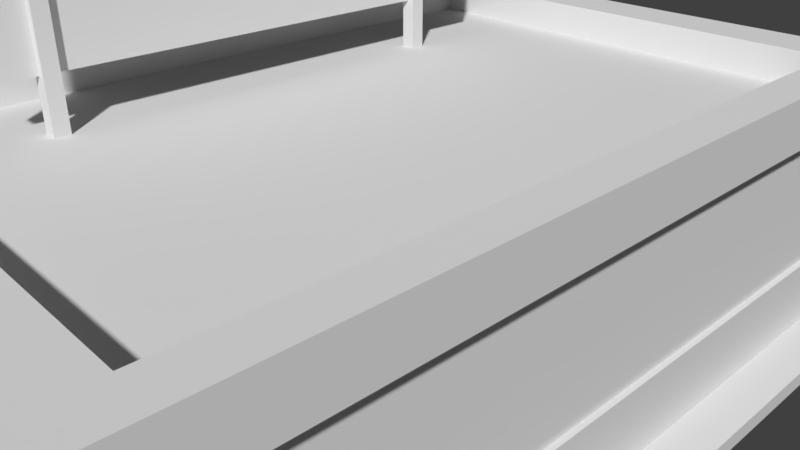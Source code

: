 # Source: Batiment_-_export.blend  (saved by Blender 2.79.0; exported with 4.5.12 LTS)
import bpy
from mathutils import Matrix  # noqa: F401  (used for matrix-valued properties, if any)

bpy.ops.wm.read_factory_settings(use_empty=True)
scene = bpy.context.scene
scene.name = 'Scene'

# ---- collections
col_collection_1 = bpy.data.collections.new('Collection 1'); scene.collection.children.link(col_collection_1)

# ---- world
world_world = bpy.data.worlds.new('World'); scene.world = world_world
world_world.color = (0.05088, 0.05088, 0.05088)
world_world.use_sun_shadow = False
world_world.sun_shadow_jitter_overblur = 0.0
world_world.cycles.sampling_method = 'MANUAL'

# ---- cameras
cam_camera = bpy.data.cameras.new('Camera')
cam_camera.clip_end = 100.0
cam_camera.lens = 35.0
cam_camera.sensor_width = 32.0
cam_camera.sensor_height = 18.0
cam_camera.ortho_scale = 7.314
cam_camera.dof.focus_distance = 0.0
cam_camera.dof.aperture_fstop = 128.0

# ---- meshes
me_cube_012 = bpy.data.meshes.new('Cube.012')
me_cube_012.from_pydata([(-1.0, -1.0, -1.0), (-1.0, -1.0, 1.0), (-1.0, 1.0, -1.0), (-1.0, 1.0, 1.0), (1.0, -1.0, -1.0), (1.0, -1.0, 1.0), (1.0, 1.0, -1.0), (1.0, 1.0, 1.0), (-15.5, -18.85, -1.541), (-15.5, -18.85, -0.8394), (-15.5, -3.128, -1.541), (-15.5, -3.128, -0.8394), (-16.42, -18.85, -1.541), (-16.42, -18.85, -0.8394), (-16.42, -3.128, -1.541), (-16.42, -3.128, -0.8394), (-15.5, -4.145, -1.541), (-15.5, -10.56, -1.541), (-15.5, -11.42, -1.541), (-15.5, -17.83, -1.541), (-15.5, -17.83, -0.8394), (-15.5, -11.42, -0.8394), (-15.5, -10.56, -0.8394), (-15.5, -4.145, -0.8394), (-16.42, -17.83, -1.541), (-16.42, -11.42, -1.541), (-16.42, -10.56, -1.541), (-16.42, -4.145, -1.541), (-16.42, -4.145, -0.8394), (-16.42, -10.56, -0.8394), (-16.42, -11.42, -0.8394), (-16.42, -17.83, -0.8394), (-15.5, -18.85, -1.49), (-15.5, -18.85, -1.301), (-15.5, -18.85, -1.264), (-15.5, -18.85, -0.8905), (-15.5, -3.128, -0.8905), (-15.5, -3.128, -1.264), (-15.5, -3.128, -1.301), (-15.5, -3.128, -1.49), (-16.42, -3.128, -0.8905), (-16.42, -3.128, -1.264), (-16.42, -3.128, -1.301), (-16.42, -3.128, -1.49), (-16.42, -18.85, -0.8905), (-16.42, -18.85, -1.264), (-16.42, -18.85, -1.301), (-16.42, -18.85, -1.49), (-16.42, -4.145, -0.8905), (-16.42, -4.145, -1.264), (-16.42, -4.145, -1.301), (-16.42, -4.145, -1.49), (-16.42, -10.56, -0.8905), (-16.42, -10.56, -1.264), (-16.42, -10.56, -1.301), (-16.42, -10.56, -1.49), (-16.42, -11.42, -0.8905), (-16.42, -11.42, -1.264), (-16.42, -11.42, -1.301), (-16.42, -11.42, -1.49), (-16.42, -17.83, -0.8905), (-16.42, -17.83, -1.264), (-16.42, -17.83, -1.301), (-16.42, -17.83, -1.49), (-15.5, -17.83, -0.8905), (-15.5, -17.83, -1.264), (-15.5, -17.83, -1.301), (-15.5, -17.83, -1.49), (-15.5, -11.42, -0.8905), (-15.5, -11.42, -1.264), (-15.5, -11.42, -1.301), (-15.5, -11.42, -1.49), (-15.5, -10.56, -0.8905), (-15.5, -10.56, -1.264), (-15.5, -10.56, -1.301), (-15.5, -10.56, -1.49), (-15.5, -4.145, -0.8905), (-15.5, -4.145, -1.264), (-15.5, -4.145, -1.301), (-15.5, -4.145, -1.49), (-15.78, -4.145, -0.8905), (-15.78, -4.145, -1.264), (-15.78, -4.145, -1.301), (-15.78, -4.145, -1.49), (-15.78, -10.56, -0.8905), (-15.78, -10.56, -1.264), (-15.78, -10.56, -1.301), (-15.78, -10.56, -1.49), (-15.78, -11.42, -0.8905), (-15.78, -11.42, -1.264), (-15.78, -11.42, -1.301), (-15.78, -11.42, -1.49), (-15.78, -17.83, -0.8905), (-15.78, -17.83, -1.264), (-15.78, -17.83, -1.301), (-15.78, -17.83, -1.49), (-15.5, 0.3526, -1.541), (-15.5, 0.3526, -0.8394), (-15.5, 16.08, -1.541), (-15.5, 16.08, -0.8394), (-16.42, 0.3526, -1.541), (-16.42, 0.3526, -0.8394), (-16.42, 16.08, -1.541), (-16.42, 16.08, -0.8394), (-15.5, 15.06, -1.541), (-15.5, 8.647, -1.541), (-15.5, 7.782, -1.541), (-15.5, 1.369, -1.541), (-15.5, 1.369, -0.8394), (-15.5, 7.782, -0.8394), (-15.5, 8.647, -0.8394), (-15.5, 15.06, -0.8394), (-16.42, 1.369, -1.541), (-16.42, 7.782, -1.541), (-16.42, 8.647, -1.541), (-16.42, 15.06, -1.541), (-16.42, 15.06, -0.8394), (-16.42, 8.647, -0.8394), (-16.42, 7.782, -0.8394), (-16.42, 1.369, -0.8394), (-15.5, 0.3526, -1.49), (-15.5, 0.3526, -1.301), (-15.5, 0.3526, -1.264), (-15.5, 0.3526, -0.8905), (-15.5, 16.08, -0.8905), (-15.5, 16.08, -1.264), (-15.5, 16.08, -1.301), (-15.5, 16.08, -1.49), (-16.42, 16.08, -0.8905), (-16.42, 16.08, -1.264), (-16.42, 16.08, -1.301), (-16.42, 16.08, -1.49), (-16.42, 0.3526, -0.8905), (-16.42, 0.3526, -1.264), (-16.42, 0.3526, -1.301), (-16.42, 0.3526, -1.49), (-16.42, 15.06, -0.8905), (-16.42, 15.06, -1.264), (-16.42, 15.06, -1.301), (-16.42, 15.06, -1.49), (-16.42, 8.647, -0.8905), (-16.42, 8.647, -1.264), (-16.42, 8.647, -1.301), (-16.42, 8.647, -1.49), (-16.42, 7.782, -0.8905), (-16.42, 7.782, -1.264), (-16.42, 7.782, -1.301), (-16.42, 7.782, -1.49), (-16.42, 1.369, -0.8905), (-16.42, 1.369, -1.264), (-16.42, 1.369, -1.301), (-16.42, 1.369, -1.49), (-15.5, 1.369, -0.8905), (-15.5, 1.369, -1.264), (-15.5, 1.369, -1.301), (-15.5, 1.369, -1.49), (-15.5, 7.782, -0.8905), (-15.5, 7.782, -1.264), (-15.5, 7.782, -1.301), (-15.5, 7.782, -1.49), (-15.5, 8.647, -0.8905), (-15.5, 8.647, -1.264), (-15.5, 8.647, -1.301), (-15.5, 8.647, -1.49), (-15.5, 15.06, -0.8905), (-15.5, 15.06, -1.264), (-15.5, 15.06, -1.301), (-15.5, 15.06, -1.49), (-15.78, 15.06, -0.8905), (-15.78, 15.06, -1.264), (-15.78, 15.06, -1.301), (-15.78, 15.06, -1.49), (-15.78, 8.647, -0.8905), (-15.78, 8.647, -1.264), (-15.78, 8.647, -1.301), (-15.78, 8.647, -1.49), (-15.78, 7.782, -0.8905), (-15.78, 7.782, -1.264), (-15.78, 7.782, -1.301), (-15.78, 7.782, -1.49), (-15.78, 1.369, -0.8905), (-15.78, 1.369, -1.264), (-15.78, 1.369, -1.301), (-15.78, 1.369, -1.49), (-15.5, 41.28, -1.541), (-15.5, 41.28, -0.8394), (-15.5, 57.01, -1.541), (-15.5, 57.01, -0.8394), (-16.42, 41.28, -1.541), (-16.42, 41.28, -0.8394), (-16.42, 57.01, -1.541), (-16.42, 57.01, -0.8394), (-15.5, 55.99, -1.541), (-15.5, 49.58, -1.541), (-15.5, 48.71, -1.541), (-15.5, 42.3, -1.541), (-15.5, 42.3, -0.8394), (-15.5, 48.71, -0.8394), (-15.5, 49.58, -0.8394), (-15.5, 55.99, -0.8394), (-16.42, 42.3, -1.541), (-16.42, 48.71, -1.541), (-16.42, 49.58, -1.541), (-16.42, 55.99, -1.541), (-16.42, 55.99, -0.8394), (-16.42, 49.58, -0.8394), (-16.42, 48.71, -0.8394), (-16.42, 42.3, -0.8394), (-15.5, 41.28, -1.49), (-15.5, 41.28, -1.301), (-15.5, 41.28, -1.264), (-15.5, 41.28, -0.8905), (-15.5, 57.01, -0.8905), (-15.5, 57.01, -1.264), (-15.5, 57.01, -1.301), (-15.5, 57.01, -1.49), (-16.42, 57.01, -0.8905), (-16.42, 57.01, -1.264), (-16.42, 57.01, -1.301), (-16.42, 57.01, -1.49), (-16.42, 41.28, -0.8905), (-16.42, 41.28, -1.264), (-16.42, 41.28, -1.301), (-16.42, 41.28, -1.49), (-16.42, 55.99, -0.8905), (-16.42, 55.99, -1.264), (-16.42, 55.99, -1.301), (-16.42, 55.99, -1.49), (-16.42, 49.58, -0.8905), (-16.42, 49.58, -1.264), (-16.42, 49.58, -1.301), (-16.42, 49.58, -1.49), (-16.42, 48.71, -0.8905), (-16.42, 48.71, -1.264), (-16.42, 48.71, -1.301), (-16.42, 48.71, -1.49), (-16.42, 42.3, -0.8905), (-16.42, 42.3, -1.264), (-16.42, 42.3, -1.301), (-16.42, 42.3, -1.49), (-15.5, 42.3, -0.8905), (-15.5, 42.3, -1.264), (-15.5, 42.3, -1.301), (-15.5, 42.3, -1.49), (-15.5, 48.71, -0.8905), (-15.5, 48.71, -1.264), (-15.5, 48.71, -1.301), (-15.5, 48.71, -1.49), (-15.5, 49.58, -0.8905), (-15.5, 49.58, -1.264), (-15.5, 49.58, -1.301), (-15.5, 49.58, -1.49), (-15.5, 55.99, -0.8905), (-15.5, 55.99, -1.264), (-15.5, 55.99, -1.301), (-15.5, 55.99, -1.49), (-15.78, 55.99, -0.8905), (-15.78, 55.99, -1.264), (-15.78, 55.99, -1.301), (-15.78, 55.99, -1.49), (-15.78, 49.58, -0.8905), (-15.78, 49.58, -1.264), (-15.78, 49.58, -1.301), (-15.78, 49.58, -1.49), (-15.78, 48.71, -0.8905), (-15.78, 48.71, -1.264), (-15.78, 48.71, -1.301), (-15.78, 48.71, -1.49), (-15.78, 42.3, -0.8905), (-15.78, 42.3, -1.264), (-15.78, 42.3, -1.301), (-15.78, 42.3, -1.49), (-1.0, 53.49, -1.0), (-1.0, 53.49, 1.0), (-1.0, 55.49, -1.0), (-1.0, 55.49, 1.0), (1.0, 53.49, -1.0), (1.0, 53.49, 1.0), (1.0, 55.49, -1.0), (1.0, 55.49, 1.0), (-1.943, -7.303, -0.2986), (-1.943, -7.303, 0.8087), (-1.943, 64.45, -0.2986), (-1.943, 64.45, 0.8087), (0.0131, -7.303, -0.2986), (0.0131, -7.303, 0.8087), (0.0131, 64.45, -0.2986), (0.0131, 64.45, 0.8087), (-1.943, -7.303, -0.2284), (-1.943, -7.303, 0.7385), (-1.943, 64.45, 0.7385), (-1.943, 64.45, -0.2284), (0.0131, 64.45, 0.7385), (0.0131, 64.45, -0.2284), (0.0131, -7.303, 0.7385), (0.0131, -7.303, -0.2284), (-1.943, 62.32, -0.2986), (-1.943, -5.168, -0.2986), (-1.943, -5.168, 0.8087), (-1.943, 62.32, 0.8087), (0.0131, -5.168, -0.2986), (0.0131, 62.32, -0.2986), (0.0131, 62.32, 0.8087), (0.0131, -5.168, 0.8087), (0.0131, 62.32, -0.2284), (0.0131, -5.168, -0.2284), (0.0131, 62.32, 0.7385), (0.0131, -5.168, 0.7385), (-1.943, -5.168, -0.2284), (-1.943, 62.32, -0.2284), (-1.943, -5.168, 0.7385), (-1.943, 62.32, 0.7385), (-1.061, -5.168, -0.2284), (-1.061, 62.32, -0.2284), (-1.061, -5.168, 0.7385), (-1.061, 62.32, 0.7385), (-11.27, 20.71, -2.099), (-11.27, 20.71, -0.8394), (-11.27, 36.43, -2.099), (-11.27, 36.43, -0.8394), (-17.2, 20.71, -2.099), (-17.2, 20.71, -0.8394), (-17.2, 36.43, -2.099), (-17.2, 36.43, -0.8394), (-11.27, 35.41, -2.099), (-11.27, 29.0, -2.099), (-11.27, 28.14, -2.099), (-11.27, 21.72, -2.099), (-11.27, 21.72, -0.8394), (-11.27, 28.14, -0.8394), (-11.27, 29.0, -0.8394), (-11.27, 35.41, -0.8394), (-17.2, 21.72, -2.099), (-17.2, 28.14, -2.099), (-17.2, 29.0, -2.099), (-17.2, 35.41, -2.099), (-17.2, 35.41, -0.8394), (-17.2, 29.0, -0.8394), (-17.2, 28.14, -0.8394), (-17.2, 21.72, -0.8394), (-11.27, 20.71, -2.048), (-11.27, 20.71, -1.721), (-11.27, 20.71, -1.684), (-11.27, 20.71, -0.8905), (-11.27, 36.43, -0.8905), (-11.27, 36.43, -1.684), (-11.27, 36.43, -1.721), (-11.27, 36.43, -2.048), (-17.2, 36.43, -0.8905), (-17.2, 36.43, -1.684), (-17.2, 36.43, -1.721), (-17.2, 36.43, -2.048), (-17.2, 20.71, -0.8905), (-17.2, 20.71, -1.684), (-17.2, 20.71, -1.721), (-17.2, 20.71, -2.048), (-17.2, 35.41, -0.8905), (-17.2, 35.41, -1.684), (-17.2, 35.41, -1.721), (-17.2, 35.41, -2.048), (-17.2, 29.0, -0.8905), (-17.2, 29.0, -1.684), (-17.2, 29.0, -1.721), (-17.2, 29.0, -2.048), (-17.2, 28.14, -0.8905), (-17.2, 28.14, -1.684), (-17.2, 28.14, -1.721), (-17.2, 28.14, -2.048), (-17.2, 21.72, -0.8905), (-17.2, 21.72, -1.684), (-17.2, 21.72, -1.721), (-17.2, 21.72, -2.048), (-11.27, 21.72, -0.8905), (-11.27, 21.72, -1.684), (-11.27, 21.72, -1.721), (-11.27, 21.72, -2.048), (-11.27, 28.14, -0.8905), (-11.27, 28.14, -1.684), (-11.27, 28.14, -1.721), (-11.27, 28.14, -2.048), (-11.27, 29.0, -0.8905), (-11.27, 29.0, -1.684), (-11.27, 29.0, -1.721), (-11.27, 29.0, -2.048), (-11.27, 35.41, -0.8905), (-11.27, 35.41, -1.684), (-11.27, 35.41, -1.721), (-11.27, 35.41, -2.048), (-16.56, 35.41, -0.8905), (-16.56, 35.41, -1.684), (-16.56, 35.41, -1.721), (-16.56, 35.41, -2.048), (-16.56, 29.0, -0.8905), (-16.56, 29.0, -1.684), (-16.56, 29.0, -1.721), (-16.56, 29.0, -2.048), (-16.56, 28.14, -0.8905), (-16.56, 28.14, -1.684), (-16.56, 28.14, -1.721), (-16.56, 28.14, -2.048), (-16.56, 21.72, -0.8905), (-16.56, 21.72, -1.684), (-16.56, 21.72, -1.721), (-16.56, 21.72, -2.048), (-15.5, 60.45, -1.541), (-15.5, 60.45, -0.8394), (-15.5, 76.17, -1.541), (-15.5, 76.17, -0.8394), (-16.42, 60.45, -1.541), (-16.42, 60.45, -0.8394), (-16.42, 76.17, -1.541), (-16.42, 76.17, -0.8394), (-15.5, 75.16, -1.541), (-15.5, 68.74, -1.541), (-15.5, 67.88, -1.541), (-15.5, 61.47, -1.541), (-15.5, 61.47, -0.8394), (-15.5, 67.88, -0.8394), (-15.5, 68.74, -0.8394), (-15.5, 75.16, -0.8394), (-16.42, 61.47, -1.541), (-16.42, 67.88, -1.541), (-16.42, 68.74, -1.541), (-16.42, 75.16, -1.541), (-16.42, 75.16, -0.8394), (-16.42, 68.74, -0.8394), (-16.42, 67.88, -0.8394), (-16.42, 61.47, -0.8394), (-15.5, 60.45, -1.49), (-15.5, 60.45, -1.301), (-15.5, 60.45, -1.264), (-15.5, 60.45, -0.8905), (-15.5, 76.17, -0.8905), (-15.5, 76.17, -1.264), (-15.5, 76.17, -1.301), (-15.5, 76.17, -1.49), (-16.42, 76.17, -0.8905), (-16.42, 76.17, -1.264), (-16.42, 76.17, -1.301), (-16.42, 76.17, -1.49), (-16.42, 60.45, -0.8905), (-16.42, 60.45, -1.264), (-16.42, 60.45, -1.301), (-16.42, 60.45, -1.49), (-16.42, 75.16, -0.8905), (-16.42, 75.16, -1.264), (-16.42, 75.16, -1.301), (-16.42, 75.16, -1.49), (-16.42, 68.74, -0.8905), (-16.42, 68.74, -1.264), (-16.42, 68.74, -1.301), (-16.42, 68.74, -1.49), (-16.42, 67.88, -0.8905), (-16.42, 67.88, -1.264), (-16.42, 67.88, -1.301), (-16.42, 67.88, -1.49), (-16.42, 61.47, -0.8905), (-16.42, 61.47, -1.264), (-16.42, 61.47, -1.301), (-16.42, 61.47, -1.49), (-15.5, 61.47, -0.8905), (-15.5, 61.47, -1.264), (-15.5, 61.47, -1.301), (-15.5, 61.47, -1.49), (-15.5, 67.88, -0.8905), (-15.5, 67.88, -1.264), (-15.5, 67.88, -1.301), (-15.5, 67.88, -1.49), (-15.5, 68.74, -0.8905), (-15.5, 68.74, -1.264), (-15.5, 68.74, -1.301), (-15.5, 68.74, -1.49), (-15.5, 75.16, -0.8905), (-15.5, 75.16, -1.264), (-15.5, 75.16, -1.301), (-15.5, 75.16, -1.49), (-15.78, 75.16, -0.8905), (-15.78, 75.16, -1.264), (-15.78, 75.16, -1.301), (-15.78, 75.16, -1.49), (-15.78, 68.74, -0.8905), (-15.78, 68.74, -1.264), (-15.78, 68.74, -1.301), (-15.78, 68.74, -1.49), (-15.78, 67.88, -0.8905), (-15.78, 67.88, -1.264), (-15.78, 67.88, -1.301), (-15.78, 67.88, -1.49), (-15.78, 61.47, -0.8905), (-15.78, 61.47, -1.264), (-15.78, 61.47, -1.301), (-15.78, 61.47, -1.49), (53.56, 79.57, -1.643), (53.56, -22.17, -1.643), (-15.73, -22.17, -1.643), (-15.73, 79.57, -1.643), (53.56, 79.57, -0.6988), (53.56, -22.17, -0.6988), (-15.73, -22.17, -0.6988), (-15.73, 79.57, -0.6988), (56.41, 83.76, -0.6988), (56.41, -26.36, -0.6988), (-18.58, 83.76, -0.6988), (-18.58, -26.36, -0.6988), (56.41, 83.76, -0.3991), (56.41, -26.36, -0.3991), (-18.58, 83.76, -0.3991), (-18.58, -26.36, -0.3991), (51.4, 76.4, -0.3991), (51.4, -19.0, -0.3991), (-13.57, 76.4, -0.3991), (-13.57, -19.0, -0.3991), (51.4, 76.4, -0.6042), (51.4, -19.0, -0.6042), (-13.57, 76.4, -0.6042), (-13.57, -19.0, -0.6042), (53.56, 79.57, -1.643), (53.56, -22.17, -1.643), (-15.73, 79.57, -1.643), (-15.73, -22.17, -1.643), (53.56, 79.57, -1.643), (53.56, -22.17, -1.643), (-15.73, 79.57, -1.643), (-15.73, -22.17, -1.643), (54.34, 80.72, -1.643), (54.34, -23.32, -1.643), (-16.51, 80.72, -1.643), (-16.51, -23.32, -1.643), (54.34, 80.72, -2.109), (54.34, -23.32, -2.109), (-16.51, 80.72, -2.109), (-16.51, -23.32, -2.109), (60.17, 89.28, -2.109), (60.17, -31.88, -2.109), (-22.33, 89.28, -2.109), (-22.33, -31.88, -2.109), (60.17, 89.28, -2.214), (60.17, -31.88, -2.214), (-22.33, 89.28, -2.214), (-22.33, -31.88, -2.214)], [], [(0, 1, 3, 2), (2, 3, 7, 6), (6, 7, 5, 4), (4, 5, 1, 0), (2, 6, 4, 0), (7, 3, 1, 5), (76, 23, 11, 36), (36, 11, 15, 40), (60, 31, 13, 44), (44, 13, 9, 35), (19, 24, 12, 8), (31, 20, 9, 13), (15, 11, 23, 28), (28, 23, 22, 29), (29, 22, 21, 30), (30, 21, 20, 31), (10, 14, 27, 16), (16, 27, 26, 17), (17, 26, 25, 18), (18, 25, 24, 19), (40, 15, 28, 48), (48, 28, 29, 52), (52, 29, 30, 56), (56, 30, 31, 60), (35, 9, 20, 64), (64, 20, 21, 68), (68, 21, 22, 72), (72, 22, 23, 76), (17, 75, 79, 16), (75, 74, 78, 79), (74, 73, 77, 78), (73, 72, 76, 77), (18, 71, 75, 17), (71, 70, 74, 75), (70, 69, 73, 74), (69, 68, 72, 73), (19, 67, 71, 18), (67, 66, 70, 71), (66, 65, 69, 70), (65, 64, 68, 69), (8, 32, 67, 19), (32, 33, 66, 67), (33, 34, 65, 66), (34, 35, 64, 65), (25, 59, 63, 24), (62, 63, 95, 94), (58, 57, 61, 62), (48, 52, 84, 80), (26, 55, 59, 25), (54, 53, 57, 58), (53, 52, 56, 57), (27, 51, 55, 26), (90, 91, 87, 86), (50, 49, 53, 54), (56, 60, 92, 88), (14, 43, 51, 27), (43, 42, 50, 51), (42, 41, 49, 50), (41, 40, 48, 49), (12, 47, 32, 8), (47, 46, 33, 32), (46, 45, 34, 33), (45, 44, 35, 34), (24, 63, 47, 12), (63, 62, 46, 47), (62, 61, 45, 46), (61, 60, 44, 45), (10, 39, 43, 14), (39, 38, 42, 43), (38, 37, 41, 42), (37, 36, 40, 41), (16, 79, 39, 10), (79, 78, 38, 39), (78, 77, 37, 38), (77, 76, 36, 37), (91, 90, 94, 95), (89, 88, 92, 93), (83, 82, 86, 87), (81, 80, 84, 85), (49, 48, 80, 81), (57, 56, 88, 89), (51, 50, 82, 83), (90, 86, 54, 58), (63, 59, 91, 95), (55, 51, 83, 87), (58, 62, 94, 90), (52, 53, 85, 84), (50, 54, 86, 82), (60, 61, 93, 92), (61, 57, 89, 93), (53, 49, 81, 85), (91, 59, 55, 87), (164, 111, 99, 124), (124, 99, 103, 128), (148, 119, 101, 132), (132, 101, 97, 123), (107, 112, 100, 96), (119, 108, 97, 101), (103, 99, 111, 116), (116, 111, 110, 117), (117, 110, 109, 118), (118, 109, 108, 119), (98, 102, 115, 104), (104, 115, 114, 105), (105, 114, 113, 106), (106, 113, 112, 107), (128, 103, 116, 136), (136, 116, 117, 140), (140, 117, 118, 144), (144, 118, 119, 148), (123, 97, 108, 152), (152, 108, 109, 156), (156, 109, 110, 160), (160, 110, 111, 164), (105, 163, 167, 104), (163, 162, 166, 167), (162, 161, 165, 166), (161, 160, 164, 165), (106, 159, 163, 105), (159, 158, 162, 163), (158, 157, 161, 162), (157, 156, 160, 161), (107, 155, 159, 106), (155, 154, 158, 159), (154, 153, 157, 158), (153, 152, 156, 157), (96, 120, 155, 107), (120, 121, 154, 155), (121, 122, 153, 154), (122, 123, 152, 153), (113, 147, 151, 112), (150, 151, 183, 182), (146, 145, 149, 150), (136, 140, 172, 168), (114, 143, 147, 113), (142, 141, 145, 146), (141, 140, 144, 145), (115, 139, 143, 114), (178, 179, 175, 174), (138, 137, 141, 142), (144, 148, 180, 176), (102, 131, 139, 115), (131, 130, 138, 139), (130, 129, 137, 138), (129, 128, 136, 137), (100, 135, 120, 96), (135, 134, 121, 120), (134, 133, 122, 121), (133, 132, 123, 122), (112, 151, 135, 100), (151, 150, 134, 135), (150, 149, 133, 134), (149, 148, 132, 133), (98, 127, 131, 102), (127, 126, 130, 131), (126, 125, 129, 130), (125, 124, 128, 129), (104, 167, 127, 98), (167, 166, 126, 127), (166, 165, 125, 126), (165, 164, 124, 125), (179, 178, 182, 183), (177, 176, 180, 181), (171, 170, 174, 175), (169, 168, 172, 173), (137, 136, 168, 169), (145, 144, 176, 177), (139, 138, 170, 171), (178, 174, 142, 146), (151, 147, 179, 183), (143, 139, 171, 175), (146, 150, 182, 178), (140, 141, 173, 172), (138, 142, 174, 170), (148, 149, 181, 180), (149, 145, 177, 181), (141, 137, 169, 173), (179, 147, 143, 175), (252, 199, 187, 212), (212, 187, 191, 216), (236, 207, 189, 220), (220, 189, 185, 211), (195, 200, 188, 184), (207, 196, 185, 189), (191, 187, 199, 204), (204, 199, 198, 205), (205, 198, 197, 206), (206, 197, 196, 207), (186, 190, 203, 192), (192, 203, 202, 193), (193, 202, 201, 194), (194, 201, 200, 195), (216, 191, 204, 224), (224, 204, 205, 228), (228, 205, 206, 232), (232, 206, 207, 236), (211, 185, 196, 240), (240, 196, 197, 244), (244, 197, 198, 248), (248, 198, 199, 252), (193, 251, 255, 192), (251, 250, 254, 255), (250, 249, 253, 254), (249, 248, 252, 253), (194, 247, 251, 193), (247, 246, 250, 251), (246, 245, 249, 250), (245, 244, 248, 249), (195, 243, 247, 194), (243, 242, 246, 247), (242, 241, 245, 246), (241, 240, 244, 245), (184, 208, 243, 195), (208, 209, 242, 243), (209, 210, 241, 242), (210, 211, 240, 241), (201, 235, 239, 200), (238, 239, 271, 270), (234, 233, 237, 238), (224, 228, 260, 256), (202, 231, 235, 201), (230, 229, 233, 234), (229, 228, 232, 233), (203, 227, 231, 202), (266, 267, 263, 262), (226, 225, 229, 230), (232, 236, 268, 264), (190, 219, 227, 203), (219, 218, 226, 227), (218, 217, 225, 226), (217, 216, 224, 225), (188, 223, 208, 184), (223, 222, 209, 208), (222, 221, 210, 209), (221, 220, 211, 210), (200, 239, 223, 188), (239, 238, 222, 223), (238, 237, 221, 222), (237, 236, 220, 221), (186, 215, 219, 190), (215, 214, 218, 219), (214, 213, 217, 218), (213, 212, 216, 217), (192, 255, 215, 186), (255, 254, 214, 215), (254, 253, 213, 214), (253, 252, 212, 213), (267, 266, 270, 271), (265, 264, 268, 269), (259, 258, 262, 263), (257, 256, 260, 261), (225, 224, 256, 257), (233, 232, 264, 265), (227, 226, 258, 259), (266, 262, 230, 234), (239, 235, 267, 271), (231, 227, 259, 263), (234, 238, 270, 266), (228, 229, 261, 260), (226, 230, 262, 258), (236, 237, 269, 268), (237, 233, 265, 269), (229, 225, 257, 261), (267, 235, 231, 263), (272, 273, 275, 274), (274, 275, 279, 278), (278, 279, 277, 276), (276, 277, 273, 272), (274, 278, 276, 272), (279, 275, 273, 277), (311, 299, 283, 290), (290, 283, 287, 292), (307, 303, 285, 294), (294, 285, 281, 289), (297, 300, 284, 280), (303, 298, 281, 285), (284, 295, 288, 280), (295, 294, 289, 288), (300, 305, 295, 284), (305, 307, 294, 295), (282, 291, 293, 286), (291, 290, 292, 293), (296, 309, 291, 282), (309, 311, 290, 291), (288, 289, 310, 308), (310, 311, 315, 314), (280, 288, 308, 297), (297, 308, 309, 296), (293, 292, 306, 304), (304, 306, 307, 305), (286, 293, 304, 301), (301, 304, 305, 300), (287, 283, 299, 302), (302, 299, 298, 303), (282, 286, 301, 296), (296, 301, 300, 297), (292, 287, 302, 306), (306, 302, 303, 307), (289, 281, 298, 310), (310, 298, 299, 311), (312, 314, 315, 313), (309, 308, 312, 313), (308, 310, 314, 312), (311, 309, 313, 315), (384, 331, 319, 344), (344, 319, 323, 348), (368, 339, 321, 352), (352, 321, 317, 343), (327, 332, 320, 316), (339, 328, 317, 321), (323, 319, 331, 336), (336, 331, 330, 337), (337, 330, 329, 338), (338, 329, 328, 339), (318, 322, 335, 324), (324, 335, 334, 325), (325, 334, 333, 326), (326, 333, 332, 327), (348, 323, 336, 356), (356, 336, 337, 360), (360, 337, 338, 364), (364, 338, 339, 368), (343, 317, 328, 372), (372, 328, 329, 376), (376, 329, 330, 380), (380, 330, 331, 384), (325, 383, 387, 324), (383, 382, 386, 387), (382, 381, 385, 386), (381, 380, 384, 385), (326, 379, 383, 325), (379, 378, 382, 383), (378, 377, 381, 382), (377, 376, 380, 381), (327, 375, 379, 326), (375, 374, 378, 379), (374, 373, 377, 378), (373, 372, 376, 377), (316, 340, 375, 327), (340, 341, 374, 375), (341, 342, 373, 374), (342, 343, 372, 373), (333, 367, 371, 332), (370, 371, 403, 402), (366, 365, 369, 370), (356, 360, 392, 388), (334, 363, 367, 333), (363, 362, 366, 367), (362, 361, 365, 366), (361, 360, 364, 365), (335, 359, 363, 334), (362, 363, 395, 394), (358, 357, 361, 362), (364, 368, 400, 396), (322, 351, 359, 335), (351, 350, 358, 359), (350, 349, 357, 358), (349, 348, 356, 357), (320, 355, 340, 316), (355, 354, 341, 340), (354, 353, 342, 341), (353, 352, 343, 342), (332, 371, 355, 320), (371, 370, 354, 355), (370, 369, 353, 354), (369, 368, 352, 353), (318, 347, 351, 322), (347, 346, 350, 351), (346, 345, 349, 350), (345, 344, 348, 349), (324, 387, 347, 318), (387, 386, 346, 347), (386, 385, 345, 346), (385, 384, 344, 345), (399, 398, 402, 403), (397, 396, 400, 401), (391, 390, 394, 395), (389, 388, 392, 393), (357, 356, 388, 389), (365, 364, 396, 397), (359, 358, 390, 391), (367, 366, 398, 399), (371, 367, 399, 403), (363, 359, 391, 395), (366, 370, 402, 398), (360, 361, 393, 392), (358, 362, 394, 390), (368, 369, 401, 400), (369, 365, 397, 401), (361, 357, 389, 393), (472, 419, 407, 432), (432, 407, 411, 436), (456, 427, 409, 440), (440, 409, 405, 431), (415, 420, 408, 404), (427, 416, 405, 409), (411, 407, 419, 424), (424, 419, 418, 425), (425, 418, 417, 426), (426, 417, 416, 427), (406, 410, 423, 412), (412, 423, 422, 413), (413, 422, 421, 414), (414, 421, 420, 415), (436, 411, 424, 444), (444, 424, 425, 448), (448, 425, 426, 452), (452, 426, 427, 456), (431, 405, 416, 460), (460, 416, 417, 464), (464, 417, 418, 468), (468, 418, 419, 472), (413, 471, 475, 412), (471, 470, 474, 475), (470, 469, 473, 474), (469, 468, 472, 473), (414, 467, 471, 413), (467, 466, 470, 471), (466, 465, 469, 470), (465, 464, 468, 469), (415, 463, 467, 414), (463, 462, 466, 467), (462, 461, 465, 466), (461, 460, 464, 465), (404, 428, 463, 415), (428, 429, 462, 463), (429, 430, 461, 462), (430, 431, 460, 461), (421, 455, 459, 420), (458, 459, 491, 490), (454, 453, 457, 458), (444, 448, 480, 476), (422, 451, 455, 421), (450, 449, 453, 454), (449, 448, 452, 453), (423, 447, 451, 422), (486, 487, 483, 482), (446, 445, 449, 450), (452, 456, 488, 484), (410, 439, 447, 423), (439, 438, 446, 447), (438, 437, 445, 446), (437, 436, 444, 445), (408, 443, 428, 404), (443, 442, 429, 428), (442, 441, 430, 429), (441, 440, 431, 430), (420, 459, 443, 408), (459, 458, 442, 443), (458, 457, 441, 442), (457, 456, 440, 441), (406, 435, 439, 410), (435, 434, 438, 439), (434, 433, 437, 438), (433, 432, 436, 437), (412, 475, 435, 406), (475, 474, 434, 435), (474, 473, 433, 434), (473, 472, 432, 433), (487, 486, 490, 491), (485, 484, 488, 489), (479, 478, 482, 483), (477, 476, 480, 481), (445, 444, 476, 477), (453, 452, 484, 485), (447, 446, 478, 479), (486, 482, 450, 454), (459, 455, 487, 491), (451, 447, 479, 483), (454, 458, 490, 486), (448, 449, 481, 480), (446, 450, 482, 478), (456, 457, 489, 488), (457, 453, 485, 489), (449, 445, 477, 481), (487, 455, 451, 483), (492, 493, 517, 516), (499, 498, 503, 502), (492, 496, 497, 493), (493, 497, 498, 494), (494, 498, 499, 495), (496, 492, 495, 499), (502, 503, 507, 506), (496, 499, 502, 500), (498, 497, 501, 503), (497, 496, 500, 501), (507, 505, 509, 511), (500, 502, 506, 504), (503, 501, 505, 507), (501, 500, 504, 505), (509, 508, 512, 513), (505, 504, 508, 509), (506, 507, 511, 510), (504, 506, 510, 508), (512, 514, 515, 513), (510, 511, 515, 514), (508, 510, 514, 512), (511, 509, 513, 515), (517, 519, 523, 521), (494, 495, 518, 519), (493, 494, 519, 517), (495, 492, 516, 518), (523, 522, 526, 527), (516, 517, 521, 520), (519, 518, 522, 523), (518, 516, 520, 522), (526, 524, 528, 530), (522, 520, 524, 526), (521, 523, 527, 525), (520, 521, 525, 524), (529, 531, 535, 533), (525, 527, 531, 529), (524, 525, 529, 528), (527, 526, 530, 531), (532, 533, 537, 536), (528, 529, 533, 532), (531, 530, 534, 535), (530, 528, 532, 534), (536, 537, 539, 538), (535, 534, 538, 539), (534, 532, 536, 538), (533, 535, 539, 537)])
_uv = me_cube_012.uv_layers.new(name='UVMap')
_uv.uv.foreach_set('vector', [0.7397, 0.5234, 0.7312, 0.5234, 0.7312, 0.5148, 0.7397, 0.5148, 0.7141, 0.5234, 0.7141, 0.5148, 0.7226, 0.5148, 0.7226, 0.5234, 0.7312, 0.5148, 0.7312, 0.5234, 0.7226, 0.5234, 0.7226, 0.5148, 0.7825, 0.5234, 0.7739, 0.5234, 0.7739, 0.5148, 0.7825, 0.5148, 0.791, 0.5234, 0.7825, 0.5234, 0.7825, 0.5148, 0.791, 0.5148, 0.7568, 0.5148, 0.7568, 0.5234, 0.7483, 0.5234, 0.7483, 0.5148, 0.7985, 0.4169, 0.7982, 0.4169, 0.7982, 0.4125, 0.7985, 0.4125, 0.7274, 0.5106, 0.7276, 0.5106, 0.7276, 0.5146, 0.7274, 0.5146, 0.81, 0.4761, 0.8102, 0.4761, 0.8102, 0.4805, 0.81, 0.4805, 0.7308, 0.5146, 0.7306, 0.5146, 0.7306, 0.5106, 0.7308, 0.5106, 0.7943, 0.4169, 0.7904, 0.4169, 0.7904, 0.4125, 0.7943, 0.4125, 0.7865, 0.4761, 0.7904, 0.4761, 0.7904, 0.4805, 0.7865, 0.4805, 0.7865, 0.4125, 0.7904, 0.4125, 0.7904, 0.4169, 0.7865, 0.4169, 0.7865, 0.4169, 0.7904, 0.4169, 0.7904, 0.4447, 0.7865, 0.4447, 0.7865, 0.4447, 0.7904, 0.4447, 0.7904, 0.4484, 0.7865, 0.4484, 0.7865, 0.4484, 0.7904, 0.4484, 0.7904, 0.4761, 0.7865, 0.4761, 0.7943, 0.4805, 0.7904, 0.4805, 0.7904, 0.4761, 0.7943, 0.4761, 0.7943, 0.4761, 0.7904, 0.4761, 0.7904, 0.4484, 0.7943, 0.4484, 0.7943, 0.4484, 0.7904, 0.4484, 0.7904, 0.4447, 0.7943, 0.4447, 0.7943, 0.4447, 0.7904, 0.4447, 0.7904, 0.4169, 0.7943, 0.4169, 0.81, 0.4125, 0.8102, 0.4125, 0.8102, 0.4169, 0.81, 0.4169, 0.81, 0.4169, 0.8102, 0.4169, 0.8102, 0.4447, 0.81, 0.4447, 0.81, 0.4447, 0.8102, 0.4447, 0.8102, 0.4484, 0.81, 0.4484, 0.81, 0.4484, 0.8102, 0.4484, 0.8102, 0.4761, 0.81, 0.4761, 0.7985, 0.4805, 0.7982, 0.4805, 0.7982, 0.4761, 0.7985, 0.4761, 0.7985, 0.4761, 0.7982, 0.4761, 0.7982, 0.4484, 0.7985, 0.4484, 0.7985, 0.4484, 0.7982, 0.4484, 0.7982, 0.4447, 0.7985, 0.4447, 0.7985, 0.4447, 0.7982, 0.4447, 0.7982, 0.4169, 0.7985, 0.4169, 0.8012, 0.4447, 0.801, 0.4447, 0.801, 0.4169, 0.8012, 0.4169, 0.801, 0.4447, 0.8002, 0.4447, 0.8002, 0.4169, 0.801, 0.4169, 0.8002, 0.4447, 0.8001, 0.4447, 0.8001, 0.4169, 0.8002, 0.4169, 0.8001, 0.4447, 0.7985, 0.4447, 0.7985, 0.4169, 0.8001, 0.4169, 0.8012, 0.4484, 0.801, 0.4484, 0.801, 0.4447, 0.8012, 0.4447, 0.801, 0.4484, 0.8002, 0.4484, 0.8002, 0.4447, 0.801, 0.4447, 0.8002, 0.4484, 0.8001, 0.4484, 0.8001, 0.4447, 0.8002, 0.4447, 0.8001, 0.4484, 0.7985, 0.4484, 0.7985, 0.4447, 0.8001, 0.4447, 0.8012, 0.4761, 0.801, 0.4761, 0.801, 0.4484, 0.8012, 0.4484, 0.801, 0.4761, 0.8002, 0.4761, 0.8002, 0.4484, 0.801, 0.4484, 0.8002, 0.4761, 0.8001, 0.4761, 0.8001, 0.4484, 0.8002, 0.4484, 0.8001, 0.4761, 0.7985, 0.4761, 0.7985, 0.4484, 0.8001, 0.4484, 0.8012, 0.4805, 0.801, 0.4805, 0.801, 0.4761, 0.8012, 0.4761, 0.801, 0.4805, 0.8002, 0.4805, 0.8002, 0.4761, 0.801, 0.4761, 0.8002, 0.4805, 0.8001, 0.4805, 0.8001, 0.4761, 0.8002, 0.4761, 0.8001, 0.4805, 0.7985, 0.4805, 0.7985, 0.4761, 0.8001, 0.4761, 0.8072, 0.4484, 0.8075, 0.4484, 0.8075, 0.4761, 0.8072, 0.4761, 0.7897, 0.492, 0.7889, 0.492, 0.7889, 0.4892, 0.7897, 0.4892, 0.8083, 0.4484, 0.8084, 0.4484, 0.8084, 0.4761, 0.8083, 0.4761, 0.7615, 0.4805, 0.7615, 0.5083, 0.7587, 0.5083, 0.7587, 0.4805, 0.8072, 0.4447, 0.8075, 0.4447, 0.8075, 0.4484, 0.8072, 0.4484, 0.8083, 0.4447, 0.8084, 0.4447, 0.8084, 0.4484, 0.8083, 0.4484, 0.8084, 0.4447, 0.81, 0.4447, 0.81, 0.4484, 0.8084, 0.4484, 0.8072, 0.4169, 0.8075, 0.4169, 0.8075, 0.4447, 0.8072, 0.4447, 0.8458, 0.444, 0.845, 0.444, 0.845, 0.4403, 0.8458, 0.4403, 0.8083, 0.4169, 0.8084, 0.4169, 0.8084, 0.4447, 0.8083, 0.4447, 0.7725, 0.5083, 0.7725, 0.4805, 0.7752, 0.4805, 0.7752, 0.5083, 0.8072, 0.4125, 0.8075, 0.4125, 0.8075, 0.4169, 0.8072, 0.4169, 0.8075, 0.4125, 0.8083, 0.4125, 0.8083, 0.4169, 0.8075, 0.4169, 0.8083, 0.4125, 0.8084, 0.4125, 0.8084, 0.4169, 0.8083, 0.4169, 0.8084, 0.4125, 0.81, 0.4125, 0.81, 0.4169, 0.8084, 0.4169, 0.7336, 0.5146, 0.7334, 0.5146, 0.7334, 0.5106, 0.7336, 0.5106, 0.7334, 0.5146, 0.7326, 0.5146, 0.7326, 0.5106, 0.7334, 0.5106, 0.7326, 0.5146, 0.7324, 0.5146, 0.7324, 0.5106, 0.7326, 0.5106, 0.7324, 0.5146, 0.7308, 0.5146, 0.7308, 0.5106, 0.7324, 0.5106, 0.8072, 0.4761, 0.8075, 0.4761, 0.8075, 0.4805, 0.8072, 0.4805, 0.8075, 0.4761, 0.8083, 0.4761, 0.8083, 0.4805, 0.8075, 0.4805, 0.8083, 0.4761, 0.8084, 0.4761, 0.8084, 0.4805, 0.8083, 0.4805, 0.8084, 0.4761, 0.81, 0.4761, 0.81, 0.4805, 0.8084, 0.4805, 0.7246, 0.5106, 0.7248, 0.5106, 0.7248, 0.5146, 0.7246, 0.5146, 0.7248, 0.5106, 0.7256, 0.5106, 0.7256, 0.5146, 0.7248, 0.5146, 0.7256, 0.5106, 0.7258, 0.5106, 0.7258, 0.5146, 0.7256, 0.5146, 0.7258, 0.5106, 0.7274, 0.5106, 0.7274, 0.5146, 0.7258, 0.5146, 0.8012, 0.4169, 0.801, 0.4169, 0.801, 0.4125, 0.8012, 0.4125, 0.801, 0.4169, 0.8002, 0.4169, 0.8002, 0.4125, 0.801, 0.4125, 0.8002, 0.4169, 0.8001, 0.4169, 0.8001, 0.4125, 0.8002, 0.4125, 0.8001, 0.4169, 0.7985, 0.4169, 0.7985, 0.4125, 0.8001, 0.4125, 0.845, 0.444, 0.8458, 0.444, 0.8458, 0.4717, 0.845, 0.4717, 0.7942, 0.4957, 0.7958, 0.4957, 0.7958, 0.5234, 0.7942, 0.5234, 0.845, 0.4125, 0.8458, 0.4125, 0.8458, 0.4403, 0.845, 0.4403, 0.799, 0.5234, 0.7974, 0.5234, 0.7974, 0.4957, 0.799, 0.4957, 0.7709, 0.5134, 0.7694, 0.5134, 0.7694, 0.5106, 0.7709, 0.5106, 0.7757, 0.5134, 0.7741, 0.5134, 0.7741, 0.5106, 0.7757, 0.5106, 0.7885, 0.5106, 0.7893, 0.5106, 0.7893, 0.5134, 0.7885, 0.5134, 0.8414, 0.444, 0.8414, 0.4403, 0.8442, 0.4403, 0.8442, 0.444, 0.8222, 0.4717, 0.8222, 0.444, 0.825, 0.444, 0.825, 0.4717, 0.8222, 0.4403, 0.8222, 0.4125, 0.825, 0.4125, 0.825, 0.4403, 0.8442, 0.444, 0.8442, 0.4717, 0.8414, 0.4717, 0.8414, 0.444, 0.763, 0.5134, 0.7614, 0.5134, 0.7614, 0.5106, 0.763, 0.5106, 0.8442, 0.4125, 0.8442, 0.4403, 0.8414, 0.4403, 0.8414, 0.4125, 0.7678, 0.5134, 0.7662, 0.5134, 0.7662, 0.5106, 0.7678, 0.5106, 0.7286, 0.5083, 0.7286, 0.4805, 0.7313, 0.4805, 0.7313, 0.5083, 0.7423, 0.5083, 0.7423, 0.4805, 0.745, 0.4805, 0.745, 0.5083, 0.825, 0.444, 0.8222, 0.444, 0.8222, 0.4403, 0.825, 0.4403, 0.8015, 0.4169, 0.8012, 0.4169, 0.8012, 0.4125, 0.8015, 0.4125, 0.7244, 0.5106, 0.7246, 0.5106, 0.7246, 0.5146, 0.7244, 0.5146, 0.8045, 0.4169, 0.8042, 0.4169, 0.8042, 0.4125, 0.8045, 0.4125, 0.7424, 0.5106, 0.7426, 0.5106, 0.7426, 0.5146, 0.7424, 0.5146, 0.7865, 0.4169, 0.7826, 0.4169, 0.7826, 0.4125, 0.7865, 0.4125, 0.7787, 0.4761, 0.7826, 0.4761, 0.7826, 0.4805, 0.7787, 0.4805, 0.7787, 0.4125, 0.7826, 0.4125, 0.7826, 0.4169, 0.7787, 0.4169, 0.7787, 0.4169, 0.7826, 0.4169, 0.7826, 0.4447, 0.7787, 0.4447, 0.7787, 0.4447, 0.7826, 0.4447, 0.7826, 0.4484, 0.7787, 0.4484, 0.7787, 0.4484, 0.7826, 0.4484, 0.7826, 0.4761, 0.7787, 0.4761, 0.7865, 0.4805, 0.7826, 0.4805, 0.7826, 0.4761, 0.7865, 0.4761, 0.7865, 0.4761, 0.7826, 0.4761, 0.7826, 0.4484, 0.7865, 0.4484, 0.7865, 0.4484, 0.7826, 0.4484, 0.7826, 0.4447, 0.7865, 0.4447, 0.7865, 0.4447, 0.7826, 0.4447, 0.7826, 0.4169, 0.7865, 0.4169, 0.8045, 0.4805, 0.8042, 0.4805, 0.8042, 0.4761, 0.8045, 0.4761, 0.8045, 0.4761, 0.8042, 0.4761, 0.8042, 0.4484, 0.8045, 0.4484, 0.8045, 0.4484, 0.8042, 0.4484, 0.8042, 0.4447, 0.8045, 0.4447, 0.8045, 0.4447, 0.8042, 0.4447, 0.8042, 0.4169, 0.8045, 0.4169, 0.8015, 0.4805, 0.8012, 0.4805, 0.8012, 0.4761, 0.8015, 0.4761, 0.8015, 0.4761, 0.8012, 0.4761, 0.8012, 0.4484, 0.8015, 0.4484, 0.8015, 0.4484, 0.8012, 0.4484, 0.8012, 0.4447, 0.8015, 0.4447, 0.8015, 0.4447, 0.8012, 0.4447, 0.8012, 0.4169, 0.8015, 0.4169, 0.8042, 0.4447, 0.804, 0.4447, 0.804, 0.4169, 0.8042, 0.4169, 0.804, 0.4447, 0.8032, 0.4447, 0.8032, 0.4169, 0.804, 0.4169, 0.8032, 0.4447, 0.8031, 0.4447, 0.8031, 0.4169, 0.8032, 0.4169, 0.8031, 0.4447, 0.8015, 0.4447, 0.8015, 0.4169, 0.8031, 0.4169, 0.8042, 0.4484, 0.804, 0.4484, 0.804, 0.4447, 0.8042, 0.4447, 0.804, 0.4484, 0.8032, 0.4484, 0.8032, 0.4447, 0.804, 0.4447, 0.8032, 0.4484, 0.8031, 0.4484, 0.8031, 0.4447, 0.8032, 0.4447, 0.8031, 0.4484, 0.8015, 0.4484, 0.8015, 0.4447, 0.8031, 0.4447, 0.8042, 0.4761, 0.804, 0.4761, 0.804, 0.4484, 0.8042, 0.4484, 0.804, 0.4761, 0.8032, 0.4761, 0.8032, 0.4484, 0.804, 0.4484, 0.8032, 0.4761, 0.8031, 0.4761, 0.8031, 0.4484, 0.8032, 0.4484, 0.8031, 0.4761, 0.8015, 0.4761, 0.8015, 0.4484, 0.8031, 0.4484, 0.8042, 0.4805, 0.804, 0.4805, 0.804, 0.4761, 0.8042, 0.4761, 0.804, 0.4805, 0.8032, 0.4805, 0.8032, 0.4761, 0.804, 0.4761, 0.8032, 0.4805, 0.8031, 0.4805, 0.8031, 0.4761, 0.8032, 0.4761, 0.8031, 0.4805, 0.8015, 0.4805, 0.8015, 0.4761, 0.8031, 0.4761, 0.8072, 0.4447, 0.807, 0.4447, 0.807, 0.4169, 0.8072, 0.4169, 0.7897, 0.4947, 0.7889, 0.4947, 0.7889, 0.492, 0.7897, 0.492, 0.8062, 0.4447, 0.8061, 0.4447, 0.8061, 0.4169, 0.8062, 0.4169, 0.7231, 0.5083, 0.7231, 0.4805, 0.7258, 0.4805, 0.7258, 0.5083, 0.8072, 0.4484, 0.807, 0.4484, 0.807, 0.4447, 0.8072, 0.4447, 0.8062, 0.4484, 0.8061, 0.4484, 0.8061, 0.4447, 0.8062, 0.4447, 0.8061, 0.4484, 0.8045, 0.4484, 0.8045, 0.4447, 0.8061, 0.4447, 0.8072, 0.4761, 0.807, 0.4761, 0.807, 0.4484, 0.8072, 0.4484, 0.8466, 0.444, 0.8458, 0.444, 0.8458, 0.4403, 0.8466, 0.4403, 0.8062, 0.4761, 0.8061, 0.4761, 0.8061, 0.4484, 0.8062, 0.4484, 0.7642, 0.4805, 0.7642, 0.5083, 0.7615, 0.5083, 0.7615, 0.4805, 0.8072, 0.4805, 0.807, 0.4805, 0.807, 0.4761, 0.8072, 0.4761, 0.807, 0.4805, 0.8062, 0.4805, 0.8062, 0.4761, 0.807, 0.4761, 0.8062, 0.4805, 0.8061, 0.4805, 0.8061, 0.4761, 0.8062, 0.4761, 0.8061, 0.4805, 0.8045, 0.4805, 0.8045, 0.4761, 0.8061, 0.4761, 0.7396, 0.5106, 0.7398, 0.5106, 0.7398, 0.5146, 0.7396, 0.5146, 0.7398, 0.5106, 0.7406, 0.5106, 0.7406, 0.5146, 0.7398, 0.5146, 0.7406, 0.5106, 0.7408, 0.5106, 0.7408, 0.5146, 0.7406, 0.5146, 0.7408, 0.5106, 0.7424, 0.5106, 0.7424, 0.5146, 0.7408, 0.5146, 0.8072, 0.4169, 0.807, 0.4169, 0.807, 0.4125, 0.8072, 0.4125, 0.807, 0.4169, 0.8062, 0.4169, 0.8062, 0.4125, 0.807, 0.4125, 0.8062, 0.4169, 0.8061, 0.4169, 0.8061, 0.4125, 0.8062, 0.4125, 0.8061, 0.4169, 0.8045, 0.4169, 0.8045, 0.4125, 0.8061, 0.4125, 0.7216, 0.5106, 0.7218, 0.5106, 0.7218, 0.5146, 0.7216, 0.5146, 0.7218, 0.5106, 0.7226, 0.5106, 0.7226, 0.5146, 0.7218, 0.5146, 0.7226, 0.5106, 0.7228, 0.5106, 0.7228, 0.5146, 0.7226, 0.5146, 0.7228, 0.5106, 0.7244, 0.5106, 0.7244, 0.5146, 0.7228, 0.5146, 0.8042, 0.4169, 0.804, 0.4169, 0.804, 0.4125, 0.8042, 0.4125, 0.804, 0.4169, 0.8032, 0.4169, 0.8032, 0.4125, 0.804, 0.4125, 0.8032, 0.4169, 0.8031, 0.4169, 0.8031, 0.4125, 0.8032, 0.4125, 0.8031, 0.4169, 0.8015, 0.4169, 0.8015, 0.4125, 0.8031, 0.4125, 0.8458, 0.444, 0.8466, 0.444, 0.8466, 0.4717, 0.8458, 0.4717, 0.8006, 0.4957, 0.8022, 0.4957, 0.8022, 0.5234, 0.8006, 0.5234, 0.8458, 0.4125, 0.8466, 0.4125, 0.8466, 0.4403, 0.8458, 0.4403, 0.8038, 0.5234, 0.8022, 0.5234, 0.8022, 0.4957, 0.8038, 0.4957, 0.7789, 0.5106, 0.7805, 0.5106, 0.7805, 0.5134, 0.7789, 0.5134, 0.7694, 0.5134, 0.7678, 0.5134, 0.7678, 0.5106, 0.7694, 0.5106, 0.7897, 0.4975, 0.7889, 0.4975, 0.7889, 0.4947, 0.7897, 0.4947, 0.8305, 0.4403, 0.8305, 0.444, 0.8277, 0.444, 0.8277, 0.4403, 0.8332, 0.4717, 0.8332, 0.444, 0.836, 0.444, 0.836, 0.4717, 0.8332, 0.4403, 0.8332, 0.4125, 0.836, 0.4125, 0.836, 0.4403, 0.8277, 0.4403, 0.8277, 0.4125, 0.8305, 0.4125, 0.8305, 0.4403, 0.7773, 0.5134, 0.7757, 0.5134, 0.7757, 0.5106, 0.7773, 0.5106, 0.8277, 0.4717, 0.8277, 0.444, 0.8305, 0.444, 0.8305, 0.4717, 0.7662, 0.5134, 0.7646, 0.5134, 0.7646, 0.5106, 0.7662, 0.5106, 0.7642, 0.5083, 0.7642, 0.4805, 0.767, 0.4805, 0.767, 0.5083, 0.7258, 0.5083, 0.7258, 0.4805, 0.7286, 0.4805, 0.7286, 0.5083, 0.836, 0.444, 0.8332, 0.444, 0.8332, 0.4403, 0.836, 0.4403, 0.8135, 0.4169, 0.8132, 0.4169, 0.8132, 0.4125, 0.8135, 0.4125, 0.7394, 0.5106, 0.7396, 0.5106, 0.7396, 0.5146, 0.7394, 0.5146, 0.819, 0.4761, 0.8192, 0.4761, 0.8192, 0.4805, 0.819, 0.4805, 0.7364, 0.5106, 0.7366, 0.5106, 0.7366, 0.5146, 0.7364, 0.5146, 0.7787, 0.4169, 0.7748, 0.4169, 0.7748, 0.4125, 0.7787, 0.4125, 0.7943, 0.4761, 0.7982, 0.4761, 0.7982, 0.4805, 0.7943, 0.4805, 0.7943, 0.4125, 0.7982, 0.4125, 0.7982, 0.4169, 0.7943, 0.4169, 0.7943, 0.4169, 0.7982, 0.4169, 0.7982, 0.4447, 0.7943, 0.4447, 0.7943, 0.4447, 0.7982, 0.4447, 0.7982, 0.4484, 0.7943, 0.4484, 0.7943, 0.4484, 0.7982, 0.4484, 0.7982, 0.4761, 0.7943, 0.4761, 0.7787, 0.4805, 0.7748, 0.4805, 0.7748, 0.4761, 0.7787, 0.4761, 0.7787, 0.4761, 0.7748, 0.4761, 0.7748, 0.4484, 0.7787, 0.4484, 0.7787, 0.4484, 0.7748, 0.4484, 0.7748, 0.4447, 0.7787, 0.4447, 0.7787, 0.4447, 0.7748, 0.4447, 0.7748, 0.4169, 0.7787, 0.4169, 0.819, 0.4125, 0.8192, 0.4125, 0.8192, 0.4169, 0.819, 0.4169, 0.819, 0.4169, 0.8192, 0.4169, 0.8192, 0.4447, 0.819, 0.4447, 0.819, 0.4447, 0.8192, 0.4447, 0.8192, 0.4484, 0.819, 0.4484, 0.819, 0.4484, 0.8192, 0.4484, 0.8192, 0.4761, 0.819, 0.4761, 0.8135, 0.4805, 0.8132, 0.4805, 0.8132, 0.4761, 0.8135, 0.4761, 0.8135, 0.4761, 0.8132, 0.4761, 0.8132, 0.4484, 0.8135, 0.4484, 0.8135, 0.4484, 0.8132, 0.4484, 0.8132, 0.4447, 0.8135, 0.4447, 0.8135, 0.4447, 0.8132, 0.4447, 0.8132, 0.4169, 0.8135, 0.4169, 0.8162, 0.4447, 0.816, 0.4447, 0.816, 0.4169, 0.8162, 0.4169, 0.816, 0.4447, 0.8152, 0.4447, 0.8152, 0.4169, 0.816, 0.4169, 0.8152, 0.4447, 0.8151, 0.4447, 0.8151, 0.4169, 0.8152, 0.4169, 0.8151, 0.4447, 0.8135, 0.4447, 0.8135, 0.4169, 0.8151, 0.4169, 0.8162, 0.4484, 0.816, 0.4484, 0.816, 0.4447, 0.8162, 0.4447, 0.816, 0.4484, 0.8152, 0.4484, 0.8152, 0.4447, 0.816, 0.4447, 0.8152, 0.4484, 0.8151, 0.4484, 0.8151, 0.4447, 0.8152, 0.4447, 0.8151, 0.4484, 0.8135, 0.4484, 0.8135, 0.4447, 0.8151, 0.4447, 0.8162, 0.4761, 0.816, 0.4761, 0.816, 0.4484, 0.8162, 0.4484, 0.816, 0.4761, 0.8152, 0.4761, 0.8152, 0.4484, 0.816, 0.4484, 0.8152, 0.4761, 0.8151, 0.4761, 0.8151, 0.4484, 0.8152, 0.4484, 0.8151, 0.4761, 0.8135, 0.4761, 0.8135, 0.4484, 0.8151, 0.4484, 0.8162, 0.4805, 0.816, 0.4805, 0.816, 0.4761, 0.8162, 0.4761, 0.816, 0.4805, 0.8152, 0.4805, 0.8152, 0.4761, 0.816, 0.4761, 0.8152, 0.4805, 0.8151, 0.4805, 0.8151, 0.4761, 0.8152, 0.4761, 0.8151, 0.4805, 0.8135, 0.4805, 0.8135, 0.4761, 0.8151, 0.4761, 0.8162, 0.4484, 0.8165, 0.4484, 0.8165, 0.4761, 0.8162, 0.4761, 0.7897, 0.5003, 0.7889, 0.5003, 0.7889, 0.4975, 0.7897, 0.4975, 0.8173, 0.4484, 0.8174, 0.4484, 0.8174, 0.4761, 0.8173, 0.4761, 0.7341, 0.4805, 0.7341, 0.5083, 0.7313, 0.5083, 0.7313, 0.4805, 0.8162, 0.4447, 0.8165, 0.4447, 0.8165, 0.4484, 0.8162, 0.4484, 0.8173, 0.4447, 0.8174, 0.4447, 0.8174, 0.4484, 0.8173, 0.4484, 0.8174, 0.4447, 0.819, 0.4447, 0.819, 0.4484, 0.8174, 0.4484, 0.8162, 0.4169, 0.8165, 0.4169, 0.8165, 0.4447, 0.8162, 0.4447, 0.8474, 0.444, 0.8466, 0.444, 0.8466, 0.4403, 0.8474, 0.4403, 0.8173, 0.4169, 0.8174, 0.4169, 0.8174, 0.4447, 0.8173, 0.4447, 0.7697, 0.5083, 0.7697, 0.4805, 0.7725, 0.4805, 0.7725, 0.5083, 0.8162, 0.4125, 0.8165, 0.4125, 0.8165, 0.4169, 0.8162, 0.4169, 0.8165, 0.4125, 0.8173, 0.4125, 0.8173, 0.4169, 0.8165, 0.4169, 0.8173, 0.4125, 0.8174, 0.4125, 0.8174, 0.4169, 0.8173, 0.4169, 0.8174, 0.4125, 0.819, 0.4125, 0.819, 0.4169, 0.8174, 0.4169, 0.7336, 0.5106, 0.7338, 0.5106, 0.7338, 0.5146, 0.7336, 0.5146, 0.7338, 0.5106, 0.7346, 0.5106, 0.7346, 0.5146, 0.7338, 0.5146, 0.7346, 0.5106, 0.7348, 0.5106, 0.7348, 0.5146, 0.7346, 0.5146, 0.7348, 0.5106, 0.7364, 0.5106, 0.7364, 0.5146, 0.7348, 0.5146, 0.8162, 0.4761, 0.8165, 0.4761, 0.8165, 0.4805, 0.8162, 0.4805, 0.8165, 0.4761, 0.8173, 0.4761, 0.8173, 0.4805, 0.8165, 0.4805, 0.8173, 0.4761, 0.8174, 0.4761, 0.8174, 0.4805, 0.8173, 0.4805, 0.8174, 0.4761, 0.819, 0.4761, 0.819, 0.4805, 0.8174, 0.4805, 0.7366, 0.5106, 0.7368, 0.5106, 0.7368, 0.5146, 0.7366, 0.5146, 0.7368, 0.5106, 0.7376, 0.5106, 0.7376, 0.5146, 0.7368, 0.5146, 0.7376, 0.5106, 0.7378, 0.5106, 0.7378, 0.5146, 0.7376, 0.5146, 0.7378, 0.5106, 0.7394, 0.5106, 0.7394, 0.5146, 0.7378, 0.5146, 0.8162, 0.4169, 0.816, 0.4169, 0.816, 0.4125, 0.8162, 0.4125, 0.816, 0.4169, 0.8152, 0.4169, 0.8152, 0.4125, 0.816, 0.4125, 0.8152, 0.4169, 0.8151, 0.4169, 0.8151, 0.4125, 0.8152, 0.4125, 0.8151, 0.4169, 0.8135, 0.4169, 0.8135, 0.4125, 0.8151, 0.4125, 0.8466, 0.444, 0.8474, 0.444, 0.8474, 0.4717, 0.8466, 0.4717, 0.7926, 0.4957, 0.7942, 0.4957, 0.7942, 0.5234, 0.7926, 0.5234, 0.8466, 0.4125, 0.8474, 0.4125, 0.8474, 0.4403, 0.8466, 0.4403, 0.799, 0.4957, 0.8006, 0.4957, 0.8006, 0.5234, 0.799, 0.5234, 0.7582, 0.5106, 0.7598, 0.5106, 0.7598, 0.5134, 0.7582, 0.5134, 0.7598, 0.5106, 0.7614, 0.5106, 0.7614, 0.5134, 0.7598, 0.5134, 0.7869, 0.5106, 0.7877, 0.5106, 0.7877, 0.5134, 0.7869, 0.5134, 0.8414, 0.4403, 0.8414, 0.444, 0.8387, 0.444, 0.8387, 0.4403, 0.836, 0.4717, 0.836, 0.444, 0.8387, 0.444, 0.8387, 0.4717, 0.836, 0.4403, 0.836, 0.4125, 0.8387, 0.4125, 0.8387, 0.4403, 0.8387, 0.4403, 0.8387, 0.4125, 0.8414, 0.4125, 0.8414, 0.4403, 0.7582, 0.5134, 0.7566, 0.5134, 0.7566, 0.5106, 0.7582, 0.5106, 0.8387, 0.4717, 0.8387, 0.444, 0.8414, 0.444, 0.8414, 0.4717, 0.7725, 0.5134, 0.7709, 0.5134, 0.7709, 0.5106, 0.7725, 0.5106, 0.767, 0.5083, 0.767, 0.4805, 0.7697, 0.4805, 0.7697, 0.5083, 0.7505, 0.5083, 0.7505, 0.4805, 0.7533, 0.4805, 0.7533, 0.5083, 0.8387, 0.444, 0.836, 0.444, 0.836, 0.4403, 0.8387, 0.4403, 0.7739, 0.5234, 0.7654, 0.5234, 0.7654, 0.5148, 0.7739, 0.5148, 0.7055, 0.5148, 0.7055, 0.5061, 0.7141, 0.5061, 0.7141, 0.5148, 0.7975, 0.4892, 0.7889, 0.4892, 0.7889, 0.4805, 0.7975, 0.4805, 0.7055, 0.5234, 0.7055, 0.5148, 0.7141, 0.5148, 0.7141, 0.5234, 0.7397, 0.5148, 0.7483, 0.5148, 0.7483, 0.5234, 0.7397, 0.5234, 0.7568, 0.5148, 0.7654, 0.5148, 0.7654, 0.5234, 0.7568, 0.5234, 0.9734, 0.8249, 0.9737, 0.8249, 0.9737, 0.8341, 0.9734, 0.8341, 0.7978, 0.489, 0.7975, 0.489, 0.7975, 0.4805, 0.7978, 0.4805, 0.9741, 0.5331, 0.9737, 0.5331, 0.9737, 0.5239, 0.9741, 0.5239, 0.8025, 0.489, 0.8022, 0.489, 0.8022, 0.4805, 0.8025, 0.4805, 0.9442, 0.8249, 0.9526, 0.8249, 0.9526, 0.8341, 0.9442, 0.8341, 0.9609, 0.5331, 0.9526, 0.5331, 0.9526, 0.5239, 0.9609, 0.5239, 0.8069, 0.489, 0.8066, 0.489, 0.8066, 0.4805, 0.8069, 0.4805, 0.8066, 0.489, 0.8025, 0.489, 0.8025, 0.4805, 0.8066, 0.4805, 0.9785, 0.5331, 0.9782, 0.5331, 0.9782, 0.5239, 0.9785, 0.5239, 0.9782, 0.5331, 0.9741, 0.5331, 0.9741, 0.5239, 0.9782, 0.5239, 0.8022, 0.489, 0.8019, 0.489, 0.8019, 0.4805, 0.8022, 0.4805, 0.8019, 0.489, 0.7978, 0.489, 0.7978, 0.4805, 0.8019, 0.4805, 0.969, 0.8249, 0.9693, 0.8249, 0.9693, 0.8341, 0.969, 0.8341, 0.9693, 0.8249, 0.9734, 0.8249, 0.9734, 0.8341, 0.9693, 0.8341, 0.9693, 0.5239, 0.9734, 0.5239, 0.9734, 0.5331, 0.9693, 0.5331, 0.9875, 0.2918, 0.9875, 0.0, 0.9912, 0.0, 0.9912, 0.2918, 0.969, 0.5239, 0.9693, 0.5239, 0.9693, 0.5331, 0.969, 0.5331, 0.969, 0.5331, 0.9693, 0.5331, 0.9693, 0.8249, 0.969, 0.8249, 0.9782, 0.8341, 0.9741, 0.8341, 0.9741, 0.8249, 0.9782, 0.8249, 0.9782, 0.8249, 0.9741, 0.8249, 0.9741, 0.5331, 0.9782, 0.5331, 0.9785, 0.8341, 0.9782, 0.8341, 0.9782, 0.8249, 0.9785, 0.8249, 0.9785, 0.8249, 0.9782, 0.8249, 0.9782, 0.5331, 0.9785, 0.5331, 0.9609, 0.8341, 0.9526, 0.8341, 0.9526, 0.8249, 0.9609, 0.8249, 0.9609, 0.8249, 0.9526, 0.8249, 0.9526, 0.5331, 0.9609, 0.5331, 0.9442, 0.5239, 0.9526, 0.5239, 0.9526, 0.5331, 0.9442, 0.5331, 0.9442, 0.5331, 0.9526, 0.5331, 0.9526, 0.8249, 0.9442, 0.8249, 0.9741, 0.8341, 0.9737, 0.8341, 0.9737, 0.8249, 0.9741, 0.8249, 0.9741, 0.8249, 0.9737, 0.8249, 0.9737, 0.5331, 0.9741, 0.5331, 0.9734, 0.5239, 0.9737, 0.5239, 0.9737, 0.5331, 0.9734, 0.5331, 0.9734, 0.5331, 0.9737, 0.5331, 0.9737, 0.8249, 0.9734, 0.8249, 0.9875, 0.2918, 0.9833, 0.2918, 0.9833, 0.0, 0.9875, 0.0, 0.9866, 0.8157, 0.9866, 0.5239, 0.9903, 0.5239, 0.9903, 0.8157, 0.7141, 0.5148, 0.7141, 0.5106, 0.7178, 0.5106, 0.7178, 0.5148, 0.7216, 0.5106, 0.7216, 0.5148, 0.7178, 0.5148, 0.7178, 0.5106, 0.7564, 0.4169, 0.7562, 0.4169, 0.7562, 0.4125, 0.7564, 0.4125, 0.7161, 0.4805, 0.7163, 0.4805, 0.7163, 0.5061, 0.7161, 0.5061, 0.7667, 0.4761, 0.7669, 0.4761, 0.7669, 0.4805, 0.7667, 0.4805, 0.7107, 0.4805, 0.7109, 0.4805, 0.7109, 0.5061, 0.7107, 0.5061, 0.7309, 0.4761, 0.7562, 0.4761, 0.7562, 0.4805, 0.7309, 0.4805, 0.7055, 0.4761, 0.7309, 0.4761, 0.7309, 0.4805, 0.7055, 0.4805, 0.7055, 0.4125, 0.7309, 0.4125, 0.7309, 0.4169, 0.7055, 0.4169, 0.7055, 0.4169, 0.7309, 0.4169, 0.7309, 0.4447, 0.7055, 0.4447, 0.7055, 0.4447, 0.7309, 0.4447, 0.7309, 0.4484, 0.7055, 0.4484, 0.7055, 0.4484, 0.7309, 0.4484, 0.7309, 0.4761, 0.7055, 0.4761, 0.7309, 0.4125, 0.7562, 0.4125, 0.7562, 0.4169, 0.7309, 0.4169, 0.7309, 0.4169, 0.7562, 0.4169, 0.7562, 0.4447, 0.7309, 0.4447, 0.7309, 0.4447, 0.7562, 0.4447, 0.7562, 0.4484, 0.7309, 0.4484, 0.7309, 0.4484, 0.7562, 0.4484, 0.7562, 0.4761, 0.7309, 0.4761, 0.7667, 0.4125, 0.7669, 0.4125, 0.7669, 0.4169, 0.7667, 0.4169, 0.7667, 0.4169, 0.7669, 0.4169, 0.7669, 0.4447, 0.7667, 0.4447, 0.7667, 0.4447, 0.7669, 0.4447, 0.7669, 0.4484, 0.7667, 0.4484, 0.7667, 0.4484, 0.7669, 0.4484, 0.7669, 0.4761, 0.7667, 0.4761, 0.7564, 0.4805, 0.7562, 0.4805, 0.7562, 0.4761, 0.7564, 0.4761, 0.7564, 0.4761, 0.7562, 0.4761, 0.7562, 0.4484, 0.7564, 0.4484, 0.7564, 0.4484, 0.7562, 0.4484, 0.7562, 0.4447, 0.7564, 0.4447, 0.7564, 0.4447, 0.7562, 0.4447, 0.7562, 0.4169, 0.7564, 0.4169, 0.7616, 0.4447, 0.7613, 0.4447, 0.7613, 0.4169, 0.7616, 0.4169, 0.7613, 0.4447, 0.7599, 0.4447, 0.7599, 0.4169, 0.7613, 0.4169, 0.7599, 0.4447, 0.7598, 0.4447, 0.7598, 0.4169, 0.7599, 0.4169, 0.7598, 0.4447, 0.7564, 0.4447, 0.7564, 0.4169, 0.7598, 0.4169, 0.7616, 0.4484, 0.7613, 0.4484, 0.7613, 0.4447, 0.7616, 0.4447, 0.7613, 0.4484, 0.7599, 0.4484, 0.7599, 0.4447, 0.7613, 0.4447, 0.7599, 0.4484, 0.7598, 0.4484, 0.7598, 0.4447, 0.7599, 0.4447, 0.7598, 0.4484, 0.7564, 0.4484, 0.7564, 0.4447, 0.7598, 0.4447, 0.7616, 0.4761, 0.7613, 0.4761, 0.7613, 0.4484, 0.7616, 0.4484, 0.7613, 0.4761, 0.7599, 0.4761, 0.7599, 0.4484, 0.7613, 0.4484, 0.7599, 0.4761, 0.7598, 0.4761, 0.7598, 0.4484, 0.7599, 0.4484, 0.7598, 0.4761, 0.7564, 0.4761, 0.7564, 0.4484, 0.7598, 0.4484, 0.7616, 0.4805, 0.7613, 0.4805, 0.7613, 0.4761, 0.7616, 0.4761, 0.7613, 0.4805, 0.7599, 0.4805, 0.7599, 0.4761, 0.7613, 0.4761, 0.7599, 0.4805, 0.7598, 0.4805, 0.7598, 0.4761, 0.7599, 0.4761, 0.7598, 0.4805, 0.7564, 0.4805, 0.7564, 0.4761, 0.7598, 0.4761, 0.7616, 0.4484, 0.7618, 0.4484, 0.7618, 0.4761, 0.7616, 0.4761, 0.7847, 0.5134, 0.7833, 0.5134, 0.7833, 0.5106, 0.7847, 0.5106, 0.7632, 0.4484, 0.7633, 0.4484, 0.7633, 0.4761, 0.7632, 0.4761, 0.7533, 0.5083, 0.7533, 0.4805, 0.756, 0.4805, 0.756, 0.5083, 0.7616, 0.4447, 0.7618, 0.4447, 0.7618, 0.4484, 0.7616, 0.4484, 0.7618, 0.4447, 0.7632, 0.4447, 0.7632, 0.4484, 0.7618, 0.4484, 0.7632, 0.4447, 0.7633, 0.4447, 0.7633, 0.4484, 0.7632, 0.4484, 0.7633, 0.4447, 0.7667, 0.4447, 0.7667, 0.4484, 0.7633, 0.4484, 0.7616, 0.4169, 0.7618, 0.4169, 0.7618, 0.4447, 0.7616, 0.4447, 0.7833, 0.5134, 0.7819, 0.5134, 0.7819, 0.5106, 0.7833, 0.5106, 0.7632, 0.4169, 0.7633, 0.4169, 0.7633, 0.4447, 0.7632, 0.4447, 0.7779, 0.5083, 0.7779, 0.4805, 0.7807, 0.4805, 0.7807, 0.5083, 0.7616, 0.4125, 0.7618, 0.4125, 0.7618, 0.4169, 0.7616, 0.4169, 0.7618, 0.4125, 0.7632, 0.4125, 0.7632, 0.4169, 0.7618, 0.4169, 0.7632, 0.4125, 0.7633, 0.4125, 0.7633, 0.4169, 0.7632, 0.4169, 0.7633, 0.4125, 0.7667, 0.4125, 0.7667, 0.4169, 0.7633, 0.4169, 0.7055, 0.4805, 0.7057, 0.4805, 0.7057, 0.5061, 0.7055, 0.5061, 0.7057, 0.4805, 0.7071, 0.4805, 0.7071, 0.5061, 0.7057, 0.5061, 0.7071, 0.4805, 0.7073, 0.4805, 0.7073, 0.5061, 0.7071, 0.5061, 0.7073, 0.4805, 0.7107, 0.4805, 0.7107, 0.5061, 0.7073, 0.5061, 0.7616, 0.4761, 0.7618, 0.4761, 0.7618, 0.4805, 0.7616, 0.4805, 0.7618, 0.4761, 0.7632, 0.4761, 0.7632, 0.4805, 0.7618, 0.4805, 0.7632, 0.4761, 0.7633, 0.4761, 0.7633, 0.4805, 0.7632, 0.4805, 0.7633, 0.4761, 0.7667, 0.4761, 0.7667, 0.4805, 0.7633, 0.4805, 0.7109, 0.4805, 0.7111, 0.4805, 0.7111, 0.5061, 0.7109, 0.5061, 0.7111, 0.4805, 0.7125, 0.4805, 0.7125, 0.5061, 0.7111, 0.5061, 0.7125, 0.4805, 0.7127, 0.4805, 0.7127, 0.5061, 0.7125, 0.5061, 0.7127, 0.4805, 0.7161, 0.4805, 0.7161, 0.5061, 0.7127, 0.5061, 0.7616, 0.4169, 0.7613, 0.4169, 0.7613, 0.4125, 0.7616, 0.4125, 0.7613, 0.4169, 0.7599, 0.4169, 0.7599, 0.4125, 0.7613, 0.4125, 0.7599, 0.4169, 0.7598, 0.4169, 0.7598, 0.4125, 0.7599, 0.4125, 0.7598, 0.4169, 0.7564, 0.4169, 0.7564, 0.4125, 0.7598, 0.4125, 0.8066, 0.5234, 0.8052, 0.5234, 0.8052, 0.4957, 0.8066, 0.4957, 0.7163, 0.4805, 0.7197, 0.4805, 0.7197, 0.5083, 0.7163, 0.5083, 0.8052, 0.5234, 0.8038, 0.5234, 0.8038, 0.4957, 0.8052, 0.4957, 0.7231, 0.5083, 0.7197, 0.5083, 0.7197, 0.4805, 0.7231, 0.4805, 0.7484, 0.514, 0.7484, 0.5106, 0.7511, 0.5106, 0.7511, 0.514, 0.7511, 0.514, 0.7511, 0.5106, 0.7538, 0.5106, 0.7538, 0.514, 0.7847, 0.5106, 0.7861, 0.5106, 0.7861, 0.5134, 0.7847, 0.5134, 0.7805, 0.5106, 0.7819, 0.5106, 0.7819, 0.5134, 0.7805, 0.5134, 0.7834, 0.5083, 0.7834, 0.4805, 0.7862, 0.4805, 0.7862, 0.5083, 0.745, 0.5083, 0.745, 0.4805, 0.7478, 0.4805, 0.7478, 0.5083, 0.7807, 0.5083, 0.7807, 0.4805, 0.7834, 0.4805, 0.7834, 0.5083, 0.7566, 0.5106, 0.7566, 0.514, 0.7538, 0.514, 0.7538, 0.5106, 0.756, 0.5083, 0.756, 0.4805, 0.7587, 0.4805, 0.7587, 0.5083, 0.7484, 0.5106, 0.7484, 0.514, 0.7456, 0.514, 0.7456, 0.5106, 0.7752, 0.5083, 0.7752, 0.4805, 0.7779, 0.4805, 0.7779, 0.5083, 0.7478, 0.5083, 0.7478, 0.4805, 0.7505, 0.4805, 0.7505, 0.5083, 0.8195, 0.4169, 0.8192, 0.4169, 0.8192, 0.4125, 0.8195, 0.4125, 0.7454, 0.5106, 0.7456, 0.5106, 0.7456, 0.5146, 0.7454, 0.5146, 0.813, 0.4761, 0.8132, 0.4761, 0.8132, 0.4805, 0.813, 0.4805, 0.7304, 0.5106, 0.7306, 0.5106, 0.7306, 0.5146, 0.7304, 0.5146, 0.7669, 0.4761, 0.7709, 0.4761, 0.7709, 0.4805, 0.7669, 0.4805, 0.7748, 0.4169, 0.7709, 0.4169, 0.7709, 0.4125, 0.7748, 0.4125, 0.7748, 0.4805, 0.7709, 0.4805, 0.7709, 0.4761, 0.7748, 0.4761, 0.7748, 0.4761, 0.7709, 0.4761, 0.7709, 0.4484, 0.7748, 0.4484, 0.7748, 0.4484, 0.7709, 0.4484, 0.7709, 0.4447, 0.7748, 0.4447, 0.7748, 0.4447, 0.7709, 0.4447, 0.7709, 0.4169, 0.7748, 0.4169, 0.7669, 0.4125, 0.7709, 0.4125, 0.7709, 0.4169, 0.7669, 0.4169, 0.7669, 0.4169, 0.7709, 0.4169, 0.7709, 0.4447, 0.7669, 0.4447, 0.7669, 0.4447, 0.7709, 0.4447, 0.7709, 0.4484, 0.7669, 0.4484, 0.7669, 0.4484, 0.7709, 0.4484, 0.7709, 0.4761, 0.7669, 0.4761, 0.813, 0.4125, 0.8132, 0.4125, 0.8132, 0.4169, 0.813, 0.4169, 0.813, 0.4169, 0.8132, 0.4169, 0.8132, 0.4447, 0.813, 0.4447, 0.813, 0.4447, 0.8132, 0.4447, 0.8132, 0.4484, 0.813, 0.4484, 0.813, 0.4484, 0.8132, 0.4484, 0.8132, 0.4761, 0.813, 0.4761, 0.8195, 0.4805, 0.8192, 0.4805, 0.8192, 0.4761, 0.8195, 0.4761, 0.8195, 0.4761, 0.8192, 0.4761, 0.8192, 0.4484, 0.8195, 0.4484, 0.8195, 0.4484, 0.8192, 0.4484, 0.8192, 0.4447, 0.8195, 0.4447, 0.8195, 0.4447, 0.8192, 0.4447, 0.8192, 0.4169, 0.8195, 0.4169, 0.8222, 0.4447, 0.822, 0.4447, 0.822, 0.4169, 0.8222, 0.4169, 0.822, 0.4447, 0.8212, 0.4447, 0.8212, 0.4169, 0.822, 0.4169, 0.8212, 0.4447, 0.8211, 0.4447, 0.8211, 0.4169, 0.8212, 0.4169, 0.8211, 0.4447, 0.8195, 0.4447, 0.8195, 0.4169, 0.8211, 0.4169, 0.8222, 0.4484, 0.822, 0.4484, 0.822, 0.4447, 0.8222, 0.4447, 0.822, 0.4484, 0.8212, 0.4484, 0.8212, 0.4447, 0.822, 0.4447, 0.8212, 0.4484, 0.8211, 0.4484, 0.8211, 0.4447, 0.8212, 0.4447, 0.8211, 0.4484, 0.8195, 0.4484, 0.8195, 0.4447, 0.8211, 0.4447, 0.8222, 0.4761, 0.822, 0.4761, 0.822, 0.4484, 0.8222, 0.4484, 0.822, 0.4761, 0.8212, 0.4761, 0.8212, 0.4484, 0.822, 0.4484, 0.8212, 0.4761, 0.8211, 0.4761, 0.8211, 0.4484, 0.8212, 0.4484, 0.8211, 0.4761, 0.8195, 0.4761, 0.8195, 0.4484, 0.8211, 0.4484, 0.8222, 0.4805, 0.822, 0.4805, 0.822, 0.4761, 0.8222, 0.4761, 0.822, 0.4805, 0.8212, 0.4805, 0.8212, 0.4761, 0.822, 0.4761, 0.8212, 0.4805, 0.8211, 0.4805, 0.8211, 0.4761, 0.8212, 0.4761, 0.8211, 0.4805, 0.8195, 0.4805, 0.8195, 0.4761, 0.8211, 0.4761, 0.8102, 0.4484, 0.8105, 0.4484, 0.8105, 0.4761, 0.8102, 0.4761, 0.7861, 0.5106, 0.7869, 0.5106, 0.7869, 0.5134, 0.7861, 0.5134, 0.8113, 0.4484, 0.8114, 0.4484, 0.8114, 0.4761, 0.8113, 0.4761, 0.7862, 0.5083, 0.7862, 0.4805, 0.7889, 0.4805, 0.7889, 0.5083, 0.8102, 0.4447, 0.8105, 0.4447, 0.8105, 0.4484, 0.8102, 0.4484, 0.8113, 0.4447, 0.8114, 0.4447, 0.8114, 0.4484, 0.8113, 0.4484, 0.8114, 0.4447, 0.813, 0.4447, 0.813, 0.4484, 0.8114, 0.4484, 0.8102, 0.4169, 0.8105, 0.4169, 0.8105, 0.4447, 0.8102, 0.4447, 0.845, 0.444, 0.8442, 0.444, 0.8442, 0.4403, 0.845, 0.4403, 0.8113, 0.4169, 0.8114, 0.4169, 0.8114, 0.4447, 0.8113, 0.4447, 0.7395, 0.5083, 0.7395, 0.4805, 0.7423, 0.4805, 0.7423, 0.5083, 0.8102, 0.4125, 0.8105, 0.4125, 0.8105, 0.4169, 0.8102, 0.4169, 0.8105, 0.4125, 0.8113, 0.4125, 0.8113, 0.4169, 0.8105, 0.4169, 0.8113, 0.4125, 0.8114, 0.4125, 0.8114, 0.4169, 0.8113, 0.4169, 0.8114, 0.4125, 0.813, 0.4125, 0.813, 0.4169, 0.8114, 0.4169, 0.7276, 0.5106, 0.7278, 0.5106, 0.7278, 0.5146, 0.7276, 0.5146, 0.7278, 0.5106, 0.7286, 0.5106, 0.7286, 0.5146, 0.7278, 0.5146, 0.7286, 0.5106, 0.7288, 0.5106, 0.7288, 0.5146, 0.7286, 0.5146, 0.7288, 0.5106, 0.7304, 0.5106, 0.7304, 0.5146, 0.7288, 0.5146, 0.8102, 0.4761, 0.8105, 0.4761, 0.8105, 0.4805, 0.8102, 0.4805, 0.8105, 0.4761, 0.8113, 0.4761, 0.8113, 0.4805, 0.8105, 0.4805, 0.8113, 0.4761, 0.8114, 0.4761, 0.8114, 0.4805, 0.8113, 0.4805, 0.8114, 0.4761, 0.813, 0.4761, 0.813, 0.4805, 0.8114, 0.4805, 0.7426, 0.5106, 0.7428, 0.5106, 0.7428, 0.5146, 0.7426, 0.5146, 0.7428, 0.5106, 0.7436, 0.5106, 0.7436, 0.5146, 0.7428, 0.5146, 0.7436, 0.5106, 0.7438, 0.5106, 0.7438, 0.5146, 0.7436, 0.5146, 0.7438, 0.5106, 0.7454, 0.5106, 0.7454, 0.5146, 0.7438, 0.5146, 0.8222, 0.4169, 0.822, 0.4169, 0.822, 0.4125, 0.8222, 0.4125, 0.822, 0.4169, 0.8212, 0.4169, 0.8212, 0.4125, 0.822, 0.4125, 0.8212, 0.4169, 0.8211, 0.4169, 0.8211, 0.4125, 0.8212, 0.4125, 0.8211, 0.4169, 0.8195, 0.4169, 0.8195, 0.4125, 0.8211, 0.4125, 0.8442, 0.444, 0.845, 0.444, 0.845, 0.4717, 0.8442, 0.4717, 0.7958, 0.4957, 0.7974, 0.4957, 0.7974, 0.5234, 0.7958, 0.5234, 0.8442, 0.4125, 0.845, 0.4125, 0.845, 0.4403, 0.8442, 0.4403, 0.7926, 0.5234, 0.791, 0.5234, 0.791, 0.4957, 0.7926, 0.4957, 0.7725, 0.5106, 0.7741, 0.5106, 0.7741, 0.5134, 0.7725, 0.5134, 0.7141, 0.5061, 0.7157, 0.5061, 0.7157, 0.5089, 0.7141, 0.5089, 0.7877, 0.5106, 0.7885, 0.5106, 0.7885, 0.5134, 0.7877, 0.5134, 0.825, 0.444, 0.825, 0.4403, 0.8277, 0.4403, 0.8277, 0.444, 0.8305, 0.4717, 0.8305, 0.444, 0.8332, 0.444, 0.8332, 0.4717, 0.8305, 0.4403, 0.8305, 0.4125, 0.8332, 0.4125, 0.8332, 0.4403, 0.8277, 0.444, 0.8277, 0.4717, 0.825, 0.4717, 0.825, 0.444, 0.7789, 0.5134, 0.7773, 0.5134, 0.7773, 0.5106, 0.7789, 0.5106, 0.8277, 0.4125, 0.8277, 0.4403, 0.825, 0.4403, 0.825, 0.4125, 0.763, 0.5106, 0.7646, 0.5106, 0.7646, 0.5134, 0.763, 0.5134, 0.7368, 0.5083, 0.7368, 0.4805, 0.7395, 0.4805, 0.7395, 0.5083, 0.7341, 0.5083, 0.7341, 0.4805, 0.7368, 0.4805, 0.7368, 0.5083, 0.8332, 0.444, 0.8305, 0.444, 0.8305, 0.4403, 0.8332, 0.4403, 0.0, 0.0, 0.0, 0.0, 0.0, 0.0, 0.0, 0.0, 0.01218, 0.542, 0.01218, 0.9819, 1.631e-07, 1.0, 0.0, 0.5239, 0.969, 0.9638, 0.965, 0.9638, 0.965, 0.5239, 0.969, 0.5239, 0.9785, 0.5239, 0.9825, 0.5239, 0.9825, 0.8235, 0.9785, 0.8235, 0.965, 0.9638, 0.9609, 0.9638, 0.9609, 0.5239, 0.965, 0.5239, 0.9825, 0.5239, 0.9866, 0.5239, 0.9866, 0.8235, 0.9825, 0.8235, 0.9956, 0.5239, 0.9956, 1.0, 0.9943, 1.0, 0.9943, 0.5239, 0.3084, 0.542, 0.01218, 0.542, 0.0, 0.5239, 0.3206, 0.5239, 0.01218, 0.9819, 0.3084, 0.9819, 0.3206, 1.0, 1.631e-07, 1.0, 0.3084, 0.9819, 0.3084, 0.542, 0.3206, 0.5239, 0.3206, 1.0, 0.3206, 0.5239, 0.6413, 0.5239, 0.6198, 0.5557, 0.342, 0.5557, 0.9978, 0.0, 0.9978, 0.3242, 0.9965, 0.3242, 0.9965, 0.0, 0.9969, 0.5239, 0.9969, 0.8481, 0.9956, 0.8481, 0.9956, 0.5239, 0.9965, 0.0, 0.9965, 0.4761, 0.9952, 0.4761, 0.9952, 0.0, 0.9978, 0.4125, 0.9978, 0.0, 0.9987, 0.0, 0.9987, 0.4125, 0.6413, 0.5239, 0.6413, 1.0, 0.6198, 0.9682, 0.6198, 0.5557, 0.3206, 1.0, 0.3206, 0.5239, 0.342, 0.5557, 0.342, 0.9682, 0.6413, 1.0, 0.3206, 1.0, 0.342, 0.9682, 0.6198, 0.9682, 0.9833, 0.4125, 0.7055, 0.4125, 0.7055, 1.072e-07, 0.9833, 0.0, 0.9978, 0.5239, 0.9978, 0.9364, 0.9969, 0.9364, 0.9969, 0.5239, 0.9987, 0.2809, 0.9987, 0.0, 0.9995, 0.0, 0.9995, 0.2809, 0.9986, 0.5239, 0.9986, 0.8048, 0.9978, 0.8048, 0.9978, 0.5239, 0.0, 0.0, 0.0, 0.0, 0.0, 0.0, 0.0, 0.0, 0.0, 0.0, 0.0, 0.0, 0.0, 0.0, 0.0, 0.0, 0.0, 0.0, 0.0, 0.0, 0.0, 0.0, 0.0, 0.0, 0.0, 0.0, 0.0, 0.0, 0.0, 0.0, 0.0, 0.0, 0.9409, 0.9688, 0.9409, 0.5288, 0.9442, 0.5239, 0.9442, 0.9738, 0.0, 0.0, 0.0, 0.0, 0.0, 0.0, 0.0, 0.0, 0.0, 0.0, 0.0, 0.0, 0.0, 0.0, 0.0, 0.0, 0.0, 0.0, 0.0, 0.0, 0.0, 0.0, 0.0, 0.0, 0.9932, 0.3064, 0.9932, 0.0, 0.9952, 0.0, 0.9952, 0.3064, 0.9409, 0.5288, 0.6446, 0.5288, 0.6413, 0.5239, 0.9442, 0.5239, 0.6446, 0.9688, 0.9409, 0.9688, 0.9442, 0.9738, 0.6413, 0.9738, 0.6446, 0.5288, 0.6446, 0.9688, 0.6413, 0.9738, 0.6413, 0.5239, 0.6806, 0.03698, 0.3777, 0.03698, 0.3528, 0.0, 0.7055, 4.124e-08, 0.9943, 0.5239, 0.9943, 0.8302, 0.9923, 0.8302, 0.9923, 0.5239, 0.9932, 0.0, 0.9932, 0.4499, 0.9912, 0.4499, 0.9912, 0.0, 0.9903, 0.9738, 0.9903, 0.5239, 0.9923, 0.5239, 0.9923, 0.9738, 0.9991, 0.8048, 0.9991, 0.2809, 0.9996, 0.2809, 0.9996, 0.8048, 0.6806, 0.4869, 0.6806, 0.03698, 0.7055, 4.124e-08, 0.7055, 0.5239, 0.3777, 0.03698, 0.3777, 0.4869, 0.3528, 0.5239, 0.3528, 0.0, 0.3777, 0.4869, 0.6806, 0.4869, 0.7055, 0.5239, 0.3528, 0.5239, 0.3528, 1.32e-07, 0.3528, 0.5239, 0.0, 0.5239, 1.305e-07, 0.0, 0.9987, 0.8048, 0.9987, 0.2809, 0.9991, 0.2809, 0.9991, 0.8048, 0.9996, 0.9944, 0.9996, 0.6377, 1.0, 0.6377, 1.0, 0.9944, 1.0, 0.2809, 1.0, 0.6377, 0.9996, 0.6377, 0.9996, 0.2809])
_uv.active_render = True
_uv = me_cube_012.uv_layers.new(name='Texture')
_uv.uv.foreach_set('vector', [0.0, 0.0, 0.0, 0.0, 0.0, 0.0, 0.0, 0.0, 0.0, 0.0, 0.0, 0.0, 0.0, 0.0, 0.0, 0.0, 0.0, 0.0, 0.0, 0.0, 0.0, 0.0, 0.0, 0.0, 0.0, 0.0, 0.0, 0.0, 0.0, 0.0, 0.0, 0.0, 0.0, 0.0, 0.0, 0.0, 0.0, 0.0, 0.0, 0.0, 0.0, 0.0, 0.0, 0.0, 0.0, 0.0, 0.0, 0.0, 0.0, 0.0, 0.0, 0.0, 0.0, 0.0, 0.0, 0.0, 0.0, 0.0, 0.0, 0.0, 0.0, 0.0, 0.0, 0.0, 0.0, 0.0, 0.0, 0.0, 0.0, 0.0, 0.0, 0.0, 0.0, 0.0, 0.0, 0.0, 0.0, 0.0, 0.0, 0.0, 0.0, 0.0, 0.0, 0.0, 0.0, 0.0, 0.0, 0.0, 0.0, 0.0, 0.0, 0.0, 0.0, 0.0, 0.0, 0.0, 0.0, 0.0, 0.0, 0.0, 0.0, 0.0, 0.0, 0.0, 0.0, 0.0, 0.0, 0.0, 0.0, 0.0, 0.0, 0.0, 0.0, 0.0, 0.0, 0.0, 0.0, 0.0, 0.0, 0.0, 0.0, 0.0, 0.0, 0.0, 0.0, 0.0, 0.0, 0.0, 0.0, 0.0, 0.0, 0.0, 0.0, 0.0, 0.0, 0.0, 0.0, 0.0, 0.0, 0.0, 0.0, 0.0, 0.0, 0.0, 0.0, 0.0, 0.0, 0.0, 0.0, 0.0, 0.0, 0.0, 0.0, 0.0, 0.0, 0.0, 0.0, 0.0, 0.0, 0.0, 0.0, 0.0, 0.0, 0.0, 0.0, 0.0, 0.0, 0.0, 0.0, 0.0, 0.0, 0.0, 0.0, 0.0, 0.0, 0.0, 0.0, 0.0, 0.0, 0.0, 0.0, 0.0, 0.0, 0.0, 0.0, 0.0, 0.0, 0.0, 0.0, 0.0, 0.0, 0.0, 0.0, 0.0, 0.0, 0.0, 0.0, 0.0, 0.0, 0.0, 0.0, 0.0, 0.0, 0.0, 0.0, 0.0, 0.0, 0.0, 0.0, 0.0, 0.0, 0.0, 0.0, 0.0, 0.0, 0.0, 0.0, 0.0, 0.0, 0.0, 0.0, 0.0, 0.0, 0.0, 0.0, 0.0, 0.0, 0.0, 0.0, 0.0, 0.0, 0.0, 0.0, 0.0, 0.0, 0.0, 0.0, 0.0, 0.0, 0.0, 0.0, 0.0, 0.0, 0.0, 0.0, 0.0, 0.0, 0.0, 0.0, 0.0, 0.0, 0.0, 0.0, 0.0, 0.0, 0.0, 0.0, 0.0, 0.0, 0.0, 0.0, 0.0, 0.0, 0.0, 0.0, 0.0, 0.0, 0.0, 0.0, 0.0, 0.0, 0.0, 0.0, 0.0, 0.0, 0.0, 0.0, 0.0, 0.0, 0.0, 0.0, 0.0, 0.0, 0.0, 0.0, 0.0, 0.0, 0.0, 0.0, 0.0, 0.0, 0.0, 0.0, 0.0, 0.0, 0.0, 0.0, 0.0, 0.0, 0.0, 0.0, 0.0, 0.0, 0.0, 0.0, 0.0, 0.0, 0.0, 0.0, 0.0, 0.0, 0.0, 0.0, 0.0, 0.0, 0.0, 0.0, 0.0, 0.0, 0.0, 0.0, 0.0, 0.0, 0.0, 0.0, 0.0, 0.0, 0.0, 0.0, 0.0, 0.0, 0.0, 0.0, 0.0, 0.0, 0.0, 0.0, 0.0, 0.0, 0.0, 0.0, 0.0, 0.0, 0.0, 0.0, 0.0, 0.0, 0.0, 0.0, 0.0, 0.0, 0.0, 0.0, 0.0, 0.0, 0.0, 0.0, 0.0, 0.0, 0.0, 0.0, 0.0, 0.0, 0.0, 0.0, 0.0, 0.0, 0.0, 0.0, 0.0, 0.0, 0.0, 0.0, 0.0, 0.0, 0.0, 0.0, 0.0, 0.0, 0.0, 0.0, 0.0, 0.0, 0.0, 0.0, 0.0, 0.0, 0.0, 0.0, 0.0, 0.0, 0.0, 0.0, 0.0, 0.0, 0.0, 0.0, 0.0, 0.0, 0.0, 0.0, 0.0, 0.0, 0.0, 0.0, 0.0, 0.0, 0.0, 0.0, 0.0, 0.0, 0.0, 0.0, 0.0, 0.0, 0.0, 0.0, 0.0, 0.0, 0.0, 0.0, 0.0, 0.0, 0.0, 0.0, 0.0, 0.0, 0.0, 0.0, 0.0, 0.0, 0.0, 0.0, 0.0, 0.0, 0.0, 0.0, 0.0, 0.0, 0.0, 0.0, 0.0, 0.0, 0.0, 0.0, 0.0, 0.0, 0.0, 0.0, 0.0, 0.0, 0.0, 0.0, 0.0, 0.0, 0.0, 0.0, 0.0, 0.0, 0.0, 0.0, 0.0, 0.0, 0.0, 0.0, 0.0, 0.0, 0.0, 0.0, 0.0, 0.0, 0.0, 0.0, 0.0, 0.0, 0.0, 0.0, 0.0, 0.0, 0.0, 0.0, 0.0, 0.0, 0.0, 0.0, 0.0, 0.0, 0.0, 0.0, 0.0, 0.0, 0.0, 0.0, 0.0, 0.0, 0.0, 0.0, 0.0, 0.0, 0.0, 0.0, 0.0, 0.0, 0.0, 0.0, 0.0, 0.0, 0.0, 0.0, 0.0, 0.0, 0.0, 0.0, 0.0, 0.0, 0.0, 0.0, 0.0, 0.0, 0.0, 0.0, 0.0, 0.0, 0.0, 0.0, 0.0, 0.0, 0.0, 0.0, 0.0, 0.0, 0.0, 0.0, 0.0, 0.0, 0.0, 0.0, 0.0, 0.0, 0.0, 0.0, 0.0, 0.0, 0.0, 0.0, 0.0, 0.0, 0.0, 0.0, 0.0, 0.0, 0.0, 0.0, 0.0, 0.0, 0.0, 0.0, 0.0, 0.0, 0.0, 0.0, 0.0, 0.0, 0.0, 0.0, 0.0, 0.0, 0.0, 0.0, 0.0, 0.0, 0.0, 0.0, 0.0, 0.0, 0.0, 0.0, 0.0, 0.0, 0.0, 0.0, 0.0, 0.0, 0.0, 0.0, 0.0, 0.0, 0.0, 0.0, 0.0, 0.0, 0.0, 0.0, 0.0, 0.0, 0.0, 0.0, 0.0, 0.0, 0.0, 0.0, 0.0, 0.0, 0.0, 0.0, 0.0, 0.0, 0.0, 0.0, 0.0, 0.0, 0.0, 0.0, 0.0, 0.0, 0.0, 0.0, 0.0, 0.0, 0.0, 0.0, 0.0, 0.0, 0.0, 0.0, 0.0, 0.0, 0.0, 0.0, 0.0, 0.0, 0.0, 0.0, 0.0, 0.0, 0.0, 0.0, 0.0, 0.0, 0.0, 0.0, 0.0, 0.0, 0.0, 0.0, 0.0, 0.0, 0.0, 0.0, 0.0, 0.0, 0.0, 0.0, 0.0, 0.0, 0.0, 0.0, 0.0, 0.0, 0.0, 0.0, 0.0, 0.0, 0.0, 0.0, 0.0, 0.0, 0.0, 0.0, 0.0, 0.0, 0.0, 0.0, 0.0, 0.0, 0.0, 0.0, 0.0, 0.0, 0.0, 0.0, 0.0, 0.0, 0.0, 0.0, 0.0, 0.0, 0.0, 0.0, 0.0, 0.0, 0.0, 0.0, 0.0, 0.0, 0.0, 0.0, 0.0, 0.0, 0.0, 0.0, 0.0, 0.0, 0.0, 0.0, 0.0, 0.0, 0.0, 0.0, 0.0, 0.0, 0.0, 0.0, 0.0, 0.0, 0.0, 0.0, 0.0, 0.0, 0.0, 0.0, 0.0, 0.0, 0.0, 0.0, 0.0, 0.0, 0.0, 0.0, 0.0, 0.0, 0.0, 0.0, 0.0, 0.0, 0.0, 0.0, 0.0, 0.0, 0.0, 0.0, 0.0, 0.0, 0.0, 0.0, 0.0, 0.0, 0.0, 0.0, 0.0, 0.0, 0.0, 0.0, 0.0, 0.0, 0.0, 0.0, 0.0, 0.0, 0.0, 0.0, 0.0, 0.0, 0.0, 0.0, 0.0, 0.0, 0.0, 0.0, 0.0, 0.0, 0.0, 0.0, 0.0, 0.0, 0.0, 0.0, 0.0, 0.0, 0.0, 0.0, 0.0, 0.0, 0.0, 0.0, 0.0, 0.0, 0.0, 0.0, 0.0, 0.0, 0.0, 0.0, 0.0, 0.0, 0.0, 0.0, 0.0, 0.0, 0.0, 0.0, 0.0, 0.0, 0.0, 0.0, 0.0, 0.0, 0.0, 0.0, 0.0, 0.0, 0.0, 0.0, 0.0, 0.0, 0.0, 0.0, 0.0, 0.0, 0.0, 0.0, 0.0, 0.0, 0.0, 0.0, 0.0, 0.0, 0.0, 0.0, 0.0, 0.0, 0.0, 0.0, 0.0, 0.0, 0.0, 0.0, 0.0, 0.0, 0.0, 0.0, 0.0, 0.0, 0.0, 0.0, 0.0, 0.0, 0.0, 0.0, 0.0, 0.0, 0.0, 0.0, 0.0, 0.0, 0.0, 0.0, 0.0, 0.0, 0.0, 0.0, 0.0, 0.0, 0.0, 0.0, 0.0, 0.0, 0.0, 0.0, 0.0, 0.0, 0.0, 0.0, 0.0, 0.0, 0.0, 0.0, 0.0, 0.0, 0.0, 0.0, 0.0, 0.0, 0.0, 0.0, 0.0, 0.0, 0.0, 0.0, 0.0, 0.0, 0.0, 0.0, 0.0, 0.0, 0.0, 0.0, 0.0, 0.0, 0.0, 0.0, 0.0, 0.0, 0.0, 0.0, 0.0, 0.0, 0.0, 0.0, 0.0, 0.0, 0.0, 0.0, 0.0, 0.0, 0.0, 0.0, 0.0, 0.0, 0.0, 0.0, 0.0, 0.0, 0.0, 0.0, 0.0, 0.0, 0.0, 0.0, 0.0, 0.0, 0.0, 0.0, 0.0, 0.0, 0.0, 0.0, 0.0, 0.0, 0.0, 0.0, 0.0, 0.0, 0.0, 0.0, 0.0, 0.0, 0.0, 0.0, 0.0, 0.0, 0.0, 0.0, 0.0, 0.0, 0.0, 0.0, 0.0, 0.0, 0.0, 0.0, 0.0, 0.0, 0.0, 0.0, 0.0, 0.0, 0.0, 0.0, 0.0, 0.0, 0.0, 0.0, 0.0, 0.0, 0.0, 0.0, 0.0, 0.0, 0.0, 0.0, 0.0, 0.0, 0.0, 0.0, 0.0, 0.0, 0.0, 0.0, 0.0, 0.0, 0.0, 0.0, 0.0, 0.0, 0.0, 0.0, 0.0, 0.0, 0.0, 0.0, 0.0, 0.0, 0.0, 0.0, 0.0, 0.0, 0.0, 0.0, 0.0, 0.0, 0.0, 0.0, 0.0, 0.0, 0.0, 0.0, 0.0, 0.0, 0.0, 0.0, 0.0, 0.0, 0.0, 0.0, 0.0, 0.0, 0.0, 0.0, 0.0, 0.0, 0.0, 0.0, 0.0, 0.0, 0.0, 0.0, 0.0, 0.0, 0.0, 0.0, 0.0, 0.0, 0.0, 0.0, 0.0, 0.0, 0.0, 0.0, 0.0, 0.0, 0.0, 0.0, 0.0, 0.0, 0.0, 0.0, 0.0, 0.0, 0.0, 0.0, 0.0, 0.0, 0.0, 0.0, 0.0, 0.0, 0.0, 0.0, 0.0, 0.0, 0.0, 0.0, 0.0, 0.0, 0.0, 0.0, 0.0, 0.0, 0.0, 0.0, 0.0, 0.0, 0.0, 0.0, 0.0, 0.0, 0.0, 0.0, 0.0, 0.0, 0.0, 0.0, 0.0, 0.0, 0.0, 0.0, 0.0, 0.0, 0.0, 0.0, 0.0, 0.0, 0.0, 0.0, 0.0, 0.0, 0.0, 0.0, 0.0, 0.0, 0.0, 0.0, 0.0, 0.0, 0.0, 0.0, 0.0, 0.0, 0.0, 0.0, 0.0, 0.0, 0.0, 0.0, 0.0, 0.0, 0.0, 0.0, 0.0, 0.0, 0.0, 0.0, 0.0, 0.0, 0.0, 0.0, 0.0, 0.0, 0.0, 0.0, 0.0, 0.0, 0.0, 0.0, 0.0, 0.0, 0.0, 0.0, 0.0, 0.0, 0.0, 0.0, 0.0, 0.0, 0.0, 0.0, 0.0, 0.0, 0.0, 0.0, 0.0, 0.0, 0.0, 0.0, 0.0, 0.0, 0.0, 0.0, 0.0, 0.0, 0.0, 0.0, 0.0, 0.0, 0.0, 0.0, 0.0, 0.0, 0.0, 0.0, 0.0, 0.0, 0.0, 0.0, 0.0, 0.0, 0.0, 0.0, 0.0, 0.0, 0.0, 0.0, 0.0, 0.0, 0.0, 0.0, 0.0, 0.0, 0.0, 0.0, 0.0, 0.0, 0.0, 0.0, 0.0, 0.0, 0.0, 0.0, 0.0, 0.0, 0.0, 0.0, 0.0, 0.0, 0.0, 0.0, 0.0, 0.0, 0.0, 0.0, 0.0, 0.0, 0.0, 0.0, 0.0, 0.0, 0.0, 0.0, 0.0, 0.0, 0.0, 0.0, 0.0, 0.0, 0.0, 0.0, 0.0, 0.0, 0.0, 0.0, 0.0, 0.0, 0.0, 0.0, 0.0, 0.0, 0.0, 0.0, 0.0, 0.0, 0.0, 0.0, 0.0, 0.0, 0.0, 0.0, 0.0, 0.0, 0.0, 0.0, 0.0, 0.0, 0.0, 0.0, 0.0, 0.0, 0.0, 0.0, 0.0, 0.0, 0.0, 0.0, 0.0, 0.0, 0.0, 0.0, 0.0, 0.0, 0.0, 0.0, 0.0, 0.0, 0.0, 0.0, 0.0, 0.0, 0.0, 0.0, 0.0, 0.0, 0.0, 0.0, 0.0, 0.0, 0.0, 0.0, 0.0, 0.0, 0.0, 0.0, 0.0, 0.0, 0.0, 0.0, 0.0, 0.0, 0.0, 0.0, 0.0, 0.0, 0.0, 0.0, 0.0, 0.0, 0.0, 0.0, 0.0, 0.0, 0.0, 0.0, 0.0, 0.0, 0.0, 0.0, 0.0, 0.0, 0.0, 0.0, 0.0, 0.0, 0.0, 0.0, 0.0, 0.0, 0.0, 0.0, 0.0, 0.0, 0.0, 0.0, 0.0, 0.0, 0.0, 0.0, 0.0, 0.0, 0.0, 0.0, 0.0, 0.0, 0.0, 0.0, 0.0, 0.0, 0.0, 0.0, 0.0, 0.0, 0.0, 0.0, 0.0, 0.0, 0.0, 0.0, 0.0, 0.0, 0.0, 0.0, 0.0, 0.0, 0.0, 0.0, 0.0, 0.0, 0.0, 0.0, 0.0, 0.0, 0.0, 0.0, 0.0, 0.0, 0.0, 0.0, 0.0, 0.0, 0.0, 0.0, 0.0, 0.0, 0.0, 0.0, 0.0, 0.0, 0.0, 0.0, 0.0, 0.0, 0.0, 0.0, 0.0, 0.0, 0.0, 0.0, 0.0, 0.0, 0.0, 0.0, 0.0, 0.0, 0.0, 0.0, 0.0, 0.0, 0.0, 0.0, 0.0, 0.0, 0.0, 0.0, 0.0, 0.0, 0.0, 0.0, 0.0, 0.0, 0.0, 0.0, 0.0, 0.0, 0.0, 0.0, 0.0, 0.0, 0.0, 0.0, 0.0, 0.0, 0.0, 0.0, 0.0, 0.0, 0.0, 0.0, 0.0, 0.0, 0.0, 0.0, 0.0, 0.0, 0.0, 0.0, 0.0, 0.0, 0.0, 0.0, 0.0, 0.0, 0.0, 0.0, 0.0, 0.0, 0.0, 0.0, 0.0, 0.0, 0.0, 0.0, 0.0, 0.0, 0.0, 0.0, 0.0, 0.0, 0.0, 0.0, 0.0, 0.0, 0.0, 0.0, 0.0, 0.0, 0.0, 0.0, 0.0, 0.0, 0.0, 0.0, 0.0, 0.0, 0.0, 0.0, 0.0, 0.0, 0.0, 0.0, 0.0, 0.0, 0.0, 0.0, 0.0, 0.0, 0.0, 0.0, 0.0, 0.0, 0.0, 0.0, 0.0, 0.0, 0.0, 0.0, 0.0, 0.0, 0.0, 0.0, 0.0, 0.0, 0.0, 0.0, 0.0, 0.0, 0.0, 0.0, 0.0, 0.0, 0.0, 0.0, 0.0, 0.0, 0.0, 0.0, 0.0, 0.0, 0.0, 0.0, 0.0, 0.0, 0.0, 0.0, 0.0, 0.0, 0.0, 0.0, 0.0, 0.0, 0.0, 0.0, 0.0, 0.0, 0.0, 0.0, 0.0, 0.0, 0.0, 0.0, 0.0, 0.0, 0.0, 0.0, 0.0, 0.0, 0.0, 0.0, 0.0, 0.0, 0.0, 0.0, 0.0, 0.0, 0.0, 0.0, 0.0, 0.0, 0.0, 0.0, 0.0, 0.0, 0.0, 0.0, 0.0, 0.0, 0.0, 0.0, 0.0, 0.0, 0.0, 0.0, 0.0, 0.0, 0.0, 0.0, 0.0, 0.0, 0.0, 0.0, 0.0, 0.0, 0.0, 0.0, 0.0, 0.0, 0.0, 0.0, 0.0, 0.0, 0.0, 0.0, 0.0, 0.0, 0.0, 0.0, 0.0, 0.0, 0.0, 0.0, 0.0, 0.0, 0.0, 0.0, 0.0, 0.0, 0.0, 0.0, 0.0, 0.0, 0.0, 0.0, 0.0, 0.0, 0.0, 0.0, 0.0, 0.0, 0.0, 0.0, 0.0, 0.0, 0.0, 0.0, 0.0, 0.0, 0.0, 0.0, 0.0, 0.0, 0.0, 0.0, 0.0, 0.0, 0.0, 0.0, 0.0, 0.0, 0.0, 0.0, 0.0, 0.0, 0.0, 0.0, 0.0, 0.0, 0.0, 0.0, 0.0, 0.0, 0.0, 0.0, 0.0, 0.0, 0.0, 0.0, 0.0, 0.0, 0.0, 0.0, 0.0, 0.0, 0.0, 0.0, 0.0, 0.0, 0.0, 0.0, 0.0, 0.0, 0.0, 0.0, 0.0, 0.0, 0.0, 0.0, 0.0, 0.0, 0.0, 0.0, 0.0, 0.0, 0.0, 0.0, 0.0, 0.0, 0.0, 0.0, 0.0, 0.0, 0.0, 0.0, 0.0, 0.0, 0.0, 0.0, 0.0, 0.0, 0.0, 0.0, 0.0, 0.0, 0.0, 0.0, 0.0, 0.0, 0.0, 0.0, 0.0, 0.0, 0.0, 0.0, 0.0, 0.0, 0.0, 0.0, 0.0, 0.0, 0.0, 0.0, 0.0, 0.0, 0.0, 0.0, 0.0, 0.0, 0.0, 0.0, 0.0, 0.0, 0.0, 0.0, 0.0, 0.0, 0.0, 0.0, 0.0, 0.0, 0.0, 0.0, 0.0, 0.0, 0.0, 0.0, 0.0, 0.0, 0.0, 0.0, 0.0, 0.0, 0.0, 0.0, 0.0, 0.0, 0.0, 0.0, 0.0, 0.0, 0.0, 0.0, 0.0, 0.0, 0.0, 0.0, 0.0, 0.0, 0.0, 0.0, 0.0, 0.0, 0.0, 0.0, 0.0, 0.0, 0.0, 0.0, 0.0, 0.0, 0.0, 0.0, 0.0, 0.0, 0.0, 0.0, 0.0, 0.0, 0.0, 0.0, 0.0, 0.0, 0.0, 0.0, 0.0, 0.0, 0.0, 0.0, 0.0, 0.0, 0.0, 0.0, 0.0, 0.0, 0.0, 0.0, 0.0, 0.0, 0.0, 0.0, 0.0, 0.0, 0.0, 0.0, 0.0, 0.0, 0.0, 0.0, 0.0, 0.0, 0.0, 0.0, 0.0, 0.0, 0.0, 0.0, 0.0, 0.0, 0.0, 0.0, 0.0, 0.0, 0.0, 0.0, 0.0, 0.0, 0.0, 0.0, 0.0, 0.0, 0.0, 0.0, 0.0, 0.0, 0.0, 0.0, 0.0, 0.0, 0.0, 0.0, 0.0, 0.0, 0.0, 0.0, 0.0, 0.0, 0.0, 0.0, 0.0, 0.0, 0.0, 0.0, 0.0, 0.0, 0.0, 0.0, 0.0, 0.0, 0.0, 0.0, 0.0, 0.0, 0.0, 0.0, 0.0, 0.0, 0.0, 0.0, 0.0, 0.0, 0.0, 0.0, 0.0, 0.0, 0.0, 0.0, 0.0, 0.0, 0.0, 0.0, 0.0, 0.0, 0.0, 0.0, 0.0, 0.0, 0.0, 0.0, 0.0, 0.0, 0.0, 0.0, 0.0, 0.0, 0.0, 0.0, 0.0, 0.0, 0.0, 0.0, 0.0, 0.0, 0.0, 0.0, 0.0, 0.0, 0.0, 0.0, 0.0, 0.0, 0.0, 0.0, 0.0, 0.0, 0.0, 0.0, 0.0, 0.0, 0.0, 0.0, 0.0, 0.0, 0.0, 0.0, 0.0, 0.0, 0.0, 0.0, 0.0, 0.0, 0.0, 0.0, 0.0, 0.0, 0.0, 0.0, 0.0, 0.0, 0.0, 0.0, 0.0, 0.0, 0.0, 0.0, 0.0, 0.0, 0.0, 0.0, 0.0, 0.0, 0.0, 0.0, 0.0, 0.0, 0.0, 0.0, 0.0, 0.0, 0.0, 0.0, 0.0, 0.0, 0.0, 0.0, 0.0, 0.0, 0.0, 0.0, 0.0, 0.0, 0.0, 0.0, 0.0, 0.0, 0.0, 0.0, 0.0, 0.0, 0.0, 0.0, 0.0, 0.0, 0.0, 0.0, 0.0, 0.0, 0.0, 0.0, 0.0, 0.0, 0.0, 0.0, 0.0, 0.0, 0.0, 0.0, 0.0, 0.0, 0.0, 0.0, 0.0, 0.0, 0.0, 0.0, 0.0, 0.0, 0.0, 0.0, 0.0, 0.0, 0.0, 0.0, 0.0, 0.0, 0.0, 0.0, 0.0, 0.0, 0.0, 0.0, 0.0, 0.0, 0.0, 0.0, 0.0, 0.0, 0.0, 0.0, 0.0, 0.0, 0.0, 0.0, 0.0, 0.0, 0.0, 0.0, 0.0, 0.0, 0.0, 0.0, 0.0, 0.0, 0.0, 0.0, 0.0, 0.0, 0.0, 0.0, 0.0, 0.0, 0.0, 0.0, 0.0, 0.0, 0.0, 0.0, 0.0, 0.0, 0.0, 0.0, 0.0, 0.0, 0.0, 0.0, 0.0, 0.0, 0.0, 0.0, 0.0, 0.0, 0.0, 0.0, 0.0, 0.0, 0.0, 0.0, 0.0, 0.0, 0.0, 0.0, 0.0, 0.0, 0.0, 0.0, 0.0, 0.0, 0.0, 0.0, 0.0, 0.0, 0.0, 0.0, 0.0, 0.0, 0.0, 0.0, 0.0, 0.0, 0.0, 0.0, 0.0, 0.0, 0.0, 0.0, 0.0, 0.0, 0.0, 0.0, 0.0, 0.0, 0.0, 0.0, 0.0, 0.0, 0.0, 0.0, 0.0, 0.0, 0.0, 0.0, 0.0, 0.0, 0.0, 0.0, 0.0, 0.0, 0.0, 0.0, 0.0, 0.0, 0.0, 0.0, 0.0, 0.0, 0.0, 0.02115, 0.3432, 0.0, 0.3432, 0.0, 0.3333, 0.02115, 0.3333, 0.3333, 0.3545, 0.3333, 0.3333, 0.6667, 0.3333, 0.6667, 0.3545, 0.3432, 0.3122, 0.3432, 0.3333, 0.3333, 0.3333, 0.3333, 0.3122, 0.0, 0.02115, 0.0, 3.974e-08, 0.3333, 0.0, 0.3333, 0.02115, 0.0, 0.9901, 0.3333, 0.9901, 0.3333, 1.0, 0.0, 1.0, 0.6766, 4.967e-08, 0.6766, 0.3333, 0.6667, 0.3333, 0.6667, 4.967e-08, 3.974e-08, 0.3333, 3.974e-08, 0.3122, 0.3333, 0.3122, 0.3333, 0.3333, 3.974e-08, 0.3122, 0.0, 0.02115, 0.3333, 0.02115, 0.3333, 0.3122, 0.3432, 3.974e-08, 0.3432, 0.02115, 0.3333, 0.02115, 0.3333, 1.987e-08, 0.3432, 0.02115, 0.3432, 0.3122, 0.3333, 0.3122, 0.3333, 0.02115, 0.3333, 0.6667, 0.3333, 0.6455, 0.6667, 0.6455, 0.6667, 0.6667, 0.3333, 0.6455, 0.3333, 0.3545, 0.6667, 0.3545, 0.6667, 0.6455, 0.3333, 0.3432, 0.3122, 0.3432, 0.3122, 0.3333, 0.3333, 0.3333, 0.3122, 0.3432, 0.02115, 0.3432, 0.02115, 0.3333, 0.3122, 0.3333, 0.3122, 0.6667, 0.02115, 0.6667, 0.02115, 0.6568, 0.3122, 0.6568, 0.8168, 0.6468, 0.8168, 0.9603, 0.6667, 0.9603, 0.6667, 0.6468, 0.3333, 0.6667, 0.3122, 0.6667, 0.3122, 0.6568, 0.3333, 0.6568, 0.3333, 0.6568, 0.3122, 0.6568, 0.3122, 0.3432, 0.3333, 0.3432, 0.6667, 0.02115, 0.6667, 0.3122, 0.6568, 0.3122, 0.6568, 0.02115, 0.6568, 0.02115, 0.6568, 0.3122, 0.3432, 0.3122, 0.3432, 0.02115, 0.6667, 1.987e-08, 0.6667, 0.02115, 0.6568, 0.02115, 0.6568, 0.0, 0.6568, 0.0, 0.6568, 0.02115, 0.3432, 0.02115, 0.3432, 3.974e-08, 1.0, 0.0, 1.0, 0.3333, 0.9901, 0.3333, 0.9901, 0.0, 0.9901, 0.0, 0.9901, 0.3333, 0.6766, 0.3333, 0.6766, 4.967e-08, 2.98e-08, 0.6667, 0.3333, 0.6667, 0.3333, 0.6766, 1.987e-08, 0.6766, 1.987e-08, 0.6766, 0.3333, 0.6766, 0.3333, 0.9901, 0.0, 0.9901, 0.6667, 0.3122, 0.6667, 0.3333, 0.6568, 0.3333, 0.6568, 0.3122, 0.6568, 0.3122, 0.6568, 0.3333, 0.3432, 0.3333, 0.3432, 0.3122, 0.02115, 0.6667, 3.974e-08, 0.6667, 3.974e-08, 0.6568, 0.02115, 0.6568, 0.02115, 0.6568, 3.974e-08, 0.6568, 0.0, 0.3432, 0.02115, 0.3432, 1.251, 0.2669, 1.251, 0.7556, -0.2709, 0.7556, -0.2709, 0.2669, 0.967, 0.6468, 0.967, 0.9603, 0.8168, 0.9603, 0.8168, 0.6468, 0.4835, 0.6667, 0.4835, 0.9577, 0.3333, 0.9577, 0.3333, 0.6667, 0.6337, 0.6667, 0.6337, 0.9577, 0.4835, 0.9577, 0.4835, 0.6667, 0.0, 0.0, 0.0, 0.0, 0.0, 0.0, 0.0, 0.0, 0.0, 0.0, 0.0, 0.0, 0.0, 0.0, 0.0, 0.0, 0.0, 0.0, 0.0, 0.0, 0.0, 0.0, 0.0, 0.0, 0.0, 0.0, 0.0, 0.0, 0.0, 0.0, 0.0, 0.0, 0.0, 0.0, 0.0, 0.0, 0.0, 0.0, 0.0, 0.0, 0.0, 0.0, 0.0, 0.0, 0.0, 0.0, 0.0, 0.0, 0.0, 0.0, 0.0, 0.0, 0.0, 0.0, 0.0, 0.0, 0.0, 0.0, 0.0, 0.0, 0.0, 0.0, 0.0, 0.0, 0.0, 0.0, 0.0, 0.0, 0.0, 0.0, 0.0, 0.0, 0.0, 0.0, 0.0, 0.0, 0.0, 0.0, 0.0, 0.0, 0.0, 0.0, 0.0, 0.0, 0.0, 0.0, 0.0, 0.0, 0.0, 0.0, 0.0, 0.0, 0.0, 0.0, 0.0, 0.0, 0.0, 0.0, 0.0, 0.0, 0.0, 0.0, 0.0, 0.0, 0.0, 0.0, 0.0, 0.0, 0.0, 0.0, 0.0, 0.0, 0.0, 0.0, 0.0, 0.0, 0.0, 0.0, 0.0, 0.0, 0.0, 0.0, 0.0, 0.0, 0.0, 0.0, 0.0, 0.0, 0.0, 0.0, 0.0, 0.0, 0.0, 0.0, 0.0, 0.0, 0.0, 0.0, 0.0, 0.0, 0.0, 0.0, 0.0, 0.0, 0.0, 0.0, 0.0, 0.0, 0.0, 0.0, 0.0, 0.0, 0.0, 0.0, 0.0, 0.0, 0.0, 0.0, 0.0, 0.0, 0.0, 0.0, 0.0, 0.0, 0.0, 0.0, 0.0, 0.0, 0.0, 0.0, 0.0, 0.0, 0.0, 0.0, 0.0, 0.0, 0.0, 0.0, 0.0, 0.0, 0.0, 0.0, 0.0, 0.0, 0.0, 0.0, 0.0, 0.0, 0.0, 0.0, 0.0, 0.0, 0.0, 0.0, 0.0, 0.0, 0.0, 0.0, 0.0, 0.0, 0.0, 0.0, 0.0, 0.0, 0.0, 0.0, 0.0, 0.0, 0.0, 0.0, 0.0, 0.0, 0.0, 0.0, 0.0, 0.0, 0.0, 0.0, 0.0, 0.0, 0.0, 0.0, 0.0, 0.0, 0.0, 0.0, 0.0, 0.0, 0.0, 0.0, 0.0, 0.0, 0.0, 0.0, 0.0, 0.0, 0.0, 0.0, 0.0, 0.0, 0.0, 0.0, 0.0, 0.0, 0.0, 0.0, 0.0, 0.0, 0.0, 0.0, 0.0, 0.0, 0.0, 0.0, 0.0, 0.0, 0.0, 0.0, 0.0, 0.0, 0.0, 0.0, 0.0, 0.0, 0.0, 0.0, 0.0, 0.0, 0.0, 0.0, 0.0, 0.0, 0.0, 0.0, 0.0, 0.0, 0.0, 0.0, 0.0, 0.0, 0.0, 0.0, 0.0, 0.0, 0.0, 0.0, 0.0, 0.0, 0.0, 0.0, 0.0, 0.0, 0.0, 0.0, 0.0, 0.0, 0.0, 0.0, 0.0, 0.0, 0.0, 0.0, 0.0, 0.0, 0.0, 0.0, 0.0, 0.0, 0.0, 0.0, 0.0, 0.0, 0.0, 0.0, 0.0, 0.0, 0.0, 0.0, 0.0, 0.0, 0.0, 0.0, 0.0, 0.0, 0.0, 0.0, 0.0, 0.0, 0.0, 0.0, 0.0, 0.0, 0.0, 0.0, 0.0, 0.0, 0.0, 0.0, 0.0, 0.0, 0.0, 0.0, 0.0, 0.0, 0.0, 0.0, 0.0, 0.0, 0.0, 0.0, 0.0, 0.0, 0.0, 0.0, 0.0, 0.0, 0.0, 0.0, 0.0, 0.0, 0.0, 0.0, 0.0, 0.0, 0.0, 0.0, 0.0, 0.0, 0.0, 0.0, 0.0, 0.0, 0.0, 0.0, 0.0, 0.0, 0.0, 0.0, 0.0, 0.0, 0.0, 0.0, 0.0, 0.0, 0.0, 0.0, 0.0, 0.0, 0.0, 0.0, 0.0, 0.0, 0.0, 0.0, 0.0, 0.0, 0.0, 0.0, 0.0, 0.0, 0.0, 0.0, 0.0, 0.0, 0.0, 0.0, 0.0, 0.0, 0.0, 0.0, 0.0, 0.0, 0.0, 0.0, 0.0, 0.0, 0.0, 0.0, 0.0, 0.0, 0.0, 0.0, 0.0, 0.0, 0.0, 0.0, 0.0, 0.0, 0.0, 0.0, 0.0, 0.0, 0.0, 0.0, 0.0, 0.0, 0.0, 0.0, 0.0, 0.0, 0.0, 0.0, 0.0, 0.0, 0.0, 0.0, 0.0, 0.0, 0.0, 0.0, 0.0, 0.0, 0.0, 0.0, 0.0, 0.0, 0.0, 0.0, 0.0, 0.0, 0.0, 0.0, 0.0, 0.0, 0.0, 0.0, 0.0, 0.0, 0.0, 0.0, 0.0, 0.0, 0.0, 0.0, 0.0, 0.0, 0.0, 0.0, 0.0, 0.0, 0.0, 0.0, 0.0, 0.0, 0.0, 0.0, 0.0, 0.0, 0.0, 0.0, 0.0, 0.0, 0.0, 0.0, 0.0, 0.0, 0.0, 0.0, 0.0, 0.0, 0.0, 0.0, 0.0, 0.0, 0.0, 0.0, 0.0, 0.0, 0.0, 0.0, 0.0, 0.0, 0.0, 0.0, 0.0, 0.0, 0.0, 0.0, 0.0, 0.0, 0.0, 0.0, 0.0, 0.0, 0.0, 0.0, 0.0, 0.0, 0.0, 0.0, 0.0, 0.0, 0.0, 0.0, 0.0, 0.0, 0.0, 0.0, 0.0, 0.0, 0.0, 0.0, 0.0, 0.0, 0.0, 0.0, 0.0, 0.0, 0.0, 0.0, 0.0, 0.0, 0.0, 0.0, 0.0, 0.0, 0.0, 0.0, 0.0, 0.0, 0.0, 0.0, 0.0, 0.0, 0.0, 0.0, 0.0, 0.0, 0.0, 0.0, 0.0, 0.0, 0.0, 0.0, 0.0, 0.0, 0.0, 0.0, 0.0, 0.0, 0.0, 0.0, 0.0, 0.0, 0.0, 0.0, 0.0, 0.0, 0.0, 0.0, 0.0, 0.0, 0.0, 0.0, 0.0, 0.0, 0.0, 0.0, 0.0, 0.0, 0.0, 0.0, 0.0, 0.0, 0.0, 0.0, 0.0, 0.0, 0.0, 0.0, 0.0, 0.0, 0.0, 0.0, 0.0, 0.0, 0.0, 0.0, 0.0, 0.0, 0.0, 0.0, 0.0, 0.0, 0.0, 0.0, 0.0, 0.0, 0.0, 0.0, 0.0, 0.0, 0.0, 0.0, 0.0, 0.0, 0.0, 0.0, 0.0, 0.0, 0.0, 0.0, 0.0, 0.0, 0.0, 0.0, 0.0, 0.0, 0.0, 0.0, 0.0, 0.0, 0.0, 0.0, 0.0, 0.0, 0.0, 0.0, 0.0, 0.0, 0.0, 0.0, 0.0, 0.0, 0.0, 0.0, 0.0, 0.0, 0.0, 0.0, 0.0, 0.0, 0.0, 0.0, 0.0, 0.0, 0.0, 0.0, 0.0, 0.0, 0.0, 0.0, 0.0, 0.0, 0.0, 0.0, 0.0, 0.0, 0.0, 0.0, 0.0, 0.0, 0.0, 0.0, 0.0, 0.0, 0.0, 0.0, 0.0, 0.0, 0.0, 0.0, 0.0, 0.0, 0.0, 0.0, 0.0, 0.0, 0.0, 0.0, 0.0, 0.0, 0.0, 0.0, 0.0, 0.0, 0.0, 0.0, 0.0, 0.0, 0.0, 0.0, 0.0, 0.0, 0.0, 0.0, 0.0, 0.0, 0.0, 0.0, 0.0, 0.0, 0.0, 0.0, 0.0, 0.0, 0.0, 0.0, 0.0, 0.0, 0.0, 0.0, 0.0, 0.0, 0.0, 0.0, 0.0, 0.0, 0.0, 0.0, 0.0, 0.0, 0.0, 0.0, 0.0, 0.0, 0.0, 0.0, 0.0, 0.0, 0.0, 0.0, 0.0, 0.0, 0.0, 0.0, 0.0, 0.0, 0.0, 0.0, 0.0, 0.0, 0.0, 0.0, 0.0, 0.0, 0.0, 0.0, 0.0, 0.0, 0.0, 0.0, 0.0, 0.0, 0.0, 0.0, 0.0, 0.0, 0.0, 0.0, 0.0, 0.0, 0.0, 0.0, 0.0, 0.0, 0.0, 0.0, 0.0, 0.0, 0.0, 0.0, 0.0, 0.0, 0.0, 0.0, 0.0, 0.0, 0.0, 0.0, 0.0, 0.0, 0.0, 0.0, 0.0, 0.0, 0.0, 0.0, 0.0, 0.0, 0.0, 0.0, 0.0, 0.0, 0.0, 0.0, 0.0, 0.0, 0.0, 0.0, 0.0, 0.0, 0.0, 0.0, 0.0, 0.0, 0.0, 0.0, 0.0, 0.0, 0.0, 0.0, 0.0, 0.0, 0.0, 0.0, 0.0, 0.0, 0.0, 0.0, 0.0, 0.0, 0.0, 0.0, 0.0, 0.0, 0.0, 0.0, 0.0, 0.0, 0.0, 0.0, 0.0, 0.0, 0.0, 0.0, 0.0, 0.0, 0.0, 0.0, 0.0, 0.0, 0.0, 0.0, 0.0, 0.0, 0.0, 0.0, 0.0, 0.0, 0.0, 0.0, 0.0, 0.0, 0.0, 0.0, 0.0, 0.0, 0.0, 0.0, 0.0, 0.0, 0.0, 0.0, 0.0, 0.0, 0.0, 0.0, 0.0, 0.0, 0.0, 0.0, 0.0, 0.0, 0.0, 0.0, 0.0, 0.0, 0.0, 0.0, 0.0, 0.0, 0.0, 0.0, 0.0, 0.0, 0.0, 0.0, 0.0, 0.0, 0.0, 0.0, 0.0, 0.0, 0.0, 0.0, 0.0, 0.0, 0.0, 0.0, 0.0, 0.0, 0.0, 0.0, 0.0, 0.0, 0.0, 0.0, 0.0, 0.0, 0.0, 0.0, 0.0, 0.0, 0.0, 0.0, 0.0, 0.0, 0.0, 0.0, 0.0, 0.0, 0.0, 0.0, 0.0, 0.0, 0.0, 0.0, 0.0, 0.0, 0.0, 0.0, 0.0, 0.0, 0.0, 0.0, 0.0, 0.0, 0.0, 0.0, 0.0, 0.0, 0.0, 0.0, 0.0, 0.0, 0.0, 0.0, 0.0, 0.0, 0.0, 0.0, 0.0, 0.0, 0.0, 0.0, 0.0, 0.0, 0.0, 0.0, 0.0, 0.0, 0.0, 0.0, 0.0, 0.0, 0.0, 0.0, 0.0, 0.0, 0.0, 0.0, 0.0, 0.0, 0.0, 0.0, 0.0, 0.0, 0.0, 0.0, 0.0, 0.0, 0.0, 0.0, 0.0, 0.0, 0.0, 0.0, 0.0, 0.0, 0.0, 0.0, 0.0, 0.0, 0.0, 0.0, 0.0, 0.0, 0.0, 0.0, 0.0, 0.0, 0.0, 0.0, 0.0, 0.0, 0.0, 0.0, 0.0, 0.0, 0.0, 0.0, 0.0, 0.0, 0.0, 0.0, 0.0, 0.0, 0.0, 0.0, 0.0, 0.0, 0.0, 0.0, 0.0, 0.0, 0.0, 0.0, 0.0, 0.0, 0.0, 0.0, 0.0, 0.0, 0.0, 0.0, 0.0, 0.0, 0.0, 0.0, 0.0, 0.0, 0.0, 0.0, 0.0, 0.0, 0.0, 0.0, 0.0, 0.0, 0.0, 0.0, 0.0, 0.0, 0.0, 0.0, 0.0, 0.0, 0.0, 0.0, 0.0, 0.0, 0.0, 0.0, 0.0, 0.0, 0.0, 0.0, 0.0, 0.0, 0.0, 0.0, 0.0, 0.0, 0.0, 0.0, 0.0, 0.0, 0.0, 0.0, 0.0, 0.0, 0.0, 0.0, 0.0, 0.0, 0.0, 0.0, 0.0, 0.0, 0.0, 0.0, 0.0, 0.0, 0.0, 0.0, 0.0, 0.0, 0.0, 0.0, 0.0, 0.0, 0.0, 0.0, 0.0, 0.0, 0.0, 0.0, 0.0, 0.0, 0.0, 0.0, 0.0, 0.0, 0.0, 0.0, 0.0, 0.0, 0.0, 0.0, 0.0, 0.0, 0.0, 0.0, 0.0, 0.0, 0.0, 0.0, 0.0, 0.0, 0.0, 0.0, 0.0, 0.0, 0.0, 0.0, 0.0, 0.0, 0.0, 0.0, 0.0, 0.0, 0.0, 0.0, 0.0, 0.0, 0.0, 0.0, 0.0, 0.0, 0.0, 0.0, 0.0, 0.0, 0.0, 0.0, 0.0, 0.0, 0.0, 0.0, 0.0, 0.0, 0.0, 0.0, 0.0, 0.0, 0.0, 0.0, 0.0, 0.0, 0.0, 0.0, 0.0, 0.0, 0.0, 0.0, 0.0, 0.0, 0.0, 0.0, 0.0, 0.0, 0.0, 0.0, 0.0, 0.0, 0.0, 0.0, 0.0, 0.0, 0.0, 0.0, 0.0, 0.0, 0.0, 0.0, 0.0, 0.0, 0.0, 0.0, 0.0, 0.0, 0.0, 0.0, 0.0, 0.0, 0.0, 0.0, 0.0, 0.0, 0.0, 0.0, 0.0, 0.0, 0.0, 0.0, 0.0, 0.0, 0.0, 0.0, 0.0, 0.0, 0.0, 0.0, 0.0, 0.0, 0.0, 0.0, 0.0, 0.0, 0.0, 0.0, 0.0, 0.0, 0.0, 0.0, 0.0, 0.0, 0.0, 0.0, 0.0, 0.0, 0.0, 0.0, 0.0, 0.0, 0.0, 0.0, 0.0, 0.0, 0.0, 0.0, 0.0, 0.0, 0.0, 0.0, 0.0, 0.0, 0.0, 0.0, 0.0, 0.0, 0.0, 0.0, 0.0, 0.0, 0.0, 0.0, 0.0, 0.0, 0.0, 0.0, 0.0, 0.0, 0.0, 0.0, 0.0, 0.0, 0.0, 0.0, 0.0, 0.0, 0.0, 0.0, 0.0, 0.0, 0.0, 0.0, 0.0, 0.0, 0.0, 0.0, 0.0, 0.0, 0.0, 0.0, 0.0, 0.0, 0.0, 0.0, 0.0, 0.0, 0.0, 0.0, 0.0, 0.0, 0.0, 0.0, 0.0, 0.0, 0.0, 0.0, 0.0, 0.0, 0.0, 0.0, 0.0, 0.0, 0.0, 0.0, 0.0, 0.0, 0.0, 0.0, 0.0, 0.0, 0.0, 0.0, 0.0, 0.0, 0.0, 0.0, 0.0, 0.0, 0.0, 0.0, 0.0, 0.0, 0.0, 0.0, 0.0, 0.0, 0.0, 0.0, 0.0, 0.0, 0.0, 0.0, 0.0, 0.0, 0.0, 0.0, 0.0, 0.0, 0.0, 0.0, 0.0, 0.0, 0.0, 0.0, 0.0, 0.0, 0.0, 0.0, 0.0, 0.0, 0.0, 0.0, 0.0, 0.0, 0.0, 0.0, 0.0, 0.0, 0.0, 0.0, 0.0, 0.0, 0.0, 0.0, 0.0, 0.0, 0.0, 0.0, 0.0, 0.0, 0.0, 0.0, 0.0, 0.0, 0.0, 0.0, 0.0, 0.0, 0.0, 0.0, 0.0, 0.0, 0.0, 0.0, 0.0, 0.0, 0.0, 0.0, 0.0, 0.0, 0.0, 0.0, 0.0, 0.0, 0.0, 0.0, 0.0, 0.0, 0.0, 0.0, 0.0, 0.0, 0.0, 0.0, 0.0, 0.0, 0.0, 0.0, 0.0, 0.0, 0.0, 0.0, 0.0, 0.0, 0.0, 0.0, 0.0, 0.0, 0.0, 0.0, 0.0, 0.0, 0.0, 0.0, 0.0, 0.0, 0.0, 0.0, 0.0, 0.0, 0.0, 0.0, 0.0, 0.0, 0.0, 0.0, 0.0, 0.0, 0.0, 0.0, 0.0, 0.0, 0.0, 0.0, 0.0, 0.0, 0.0, 0.0, 0.0, 0.0, 0.0, 0.0, 0.0, 0.0, 0.0, 0.0, 0.0, 0.0, 0.0, 0.0, 0.0, 0.0, 0.0, 0.0, 0.0, 0.0, 0.0, 0.0, 0.0, 0.0, 0.0, 0.0, 0.0, 0.0, 0.0, 0.0, 0.0, 0.0, 0.0, 0.0, 0.0, 0.0, 0.0, 0.0, 0.0, 0.0, 0.0, 0.0, 0.0, 0.0, 0.0, 0.0, 0.0, 0.0, 0.0, 0.0, 0.0, 0.0, 0.0, 0.0, 0.0, 0.0, 0.0, 0.0, 0.0, 0.0, 0.0, 0.0, 0.0, 0.0, 0.0, 0.0, 0.0, 0.0, 0.0, 0.0, 0.0, 0.0, 0.0, 0.0, 0.0, 0.0, 0.0, 0.0, 0.0, 0.0, 0.0, 0.0, 0.0, 0.0, 0.0, 0.0, 0.0, 0.0, 0.0, 0.0, 0.0, 0.0, 0.0, 0.0, 0.0, 0.0, 0.0, 0.0, 0.0, 0.0, 0.0, 0.0, 0.0, 0.0, 0.0, 0.0, 0.0, 0.0, 0.0, 0.0, 0.0, 0.0, 0.0, 0.0, 0.0, 0.0, 0.0, 0.0, 0.0, 0.0, 0.0, 0.0, 0.0, 0.0, 0.0, 0.0, 0.0, 0.0, 0.0, 0.0, 0.0, 0.0, 0.0, 0.0, 0.0, 0.0, 0.0, 0.0, 0.0, 0.0, 0.0, 0.0, 0.0, 0.0, 0.0, 0.0, 0.0, 0.0, 0.0, 0.0, 0.0, 0.0, 0.0, 0.0, 0.0, 0.0, 0.0, 0.0, 0.0, 0.0, 0.0, 0.0, 0.0, 0.0, 0.0, 0.0, 0.0, 0.0, 0.0, 0.0, 0.0, 0.0, 0.0, 0.0, 0.0, 0.0, 0.0, 0.0, 0.0, 0.0, 0.0, 0.0, 0.0, 0.0, 0.0, 0.0, 0.0, 0.0, 0.0, 0.0, 0.0, 0.0, 0.0, 0.0, 0.0, 0.0, 0.0, 0.0, 0.0, 0.0, 0.0, 0.0, 0.0, 0.0, 0.0, 0.0, 0.0, 0.0, 0.0, 0.0, 0.0, 0.0, 0.0, 0.0, 0.0, 0.0, 0.0, 0.0, 0.0, 0.0, 0.0, 0.0, 0.0, 0.0, 0.0, 0.0, 0.0, 0.0, 0.0, 0.0, 0.0, 0.0, 0.0, 0.0, 0.0, 0.0, 0.0, 0.0, 0.0, 0.0, 0.0, 0.0, 0.0, 0.0, 0.0, 0.0, 0.0, 0.0, 0.0, 0.0, 0.0, 0.0])
me_cube_012.use_remesh_preserve_volume = False
me_cube_012.use_remesh_preserve_attributes = False
me_cube_012.use_mirror_vertex_groups = False
me_cube_012.update()

# ---- objects
ob_cube_008 = bpy.data.objects.new('Cube.008', me_cube_012)
ob_camera = bpy.data.objects.new('Camera', cam_camera)

# ---- transforms, parenting, visibility, modifiers, constraints
ob_cube_008.location = (-1.928, -2.925, 3.237)
ob_cube_008.scale = (0.1019, 0.1019, 2.284)
ob_cube_008.lineart.crease_threshold = 0.0
ob_camera.location = (7.481, -6.508, 5.344)
ob_camera.rotation_euler = (1.109, 0.0, 0.8149)
ob_camera.lock_rotations_4d = False
ob_camera.empty_display_type = 'ARROWS'
ob_camera.color = (0.0, 0.0, 0.0, 0.0)
ob_camera.display_type = 'WIRE'
ob_camera.lineart.crease_threshold = 0.0

# ---- collection membership
col_collection_1.objects.link(ob_cube_008)
col_collection_1.objects.link(ob_camera)

# ---- scene / render settings (as saved in the file)
scene.camera = ob_camera
scene.frame_start = 1; scene.frame_end = 250; scene.frame_set(1)
scene.render.engine = 'BLENDER_EEVEE_NEXT'
scene.render.resolution_percentage = 50
scene.render.dither_intensity = 0.0
scene.cycles.use_denoising = False
scene.cycles.samples = 128
scene.cycles.sampling_pattern = 'TABULATED_SOBOL'
scene.cycles.use_adaptive_sampling = False
scene.cycles.use_light_tree = False
scene.cycles.blur_glossy = 0.0
scene.cycles.sample_clamp_indirect = 0.0
scene.view_settings.view_transform = 'Standard'
bpy.context.view_layer.update()

# ---- added for rendering (the .blend has no usable light): sun
light_auto_sun = bpy.data.lights.new('AutoSun', 'SUN')
light_auto_sun.energy = 3.0
light_auto_sun.angle = 0.0523599
ob_auto_sun = bpy.data.objects.new('AutoSun', light_auto_sun)
scene.collection.objects.link(ob_auto_sun)
ob_auto_sun.rotation_euler = (0.872665, 0.174533, 0.523599)
bpy.context.view_layer.update()

